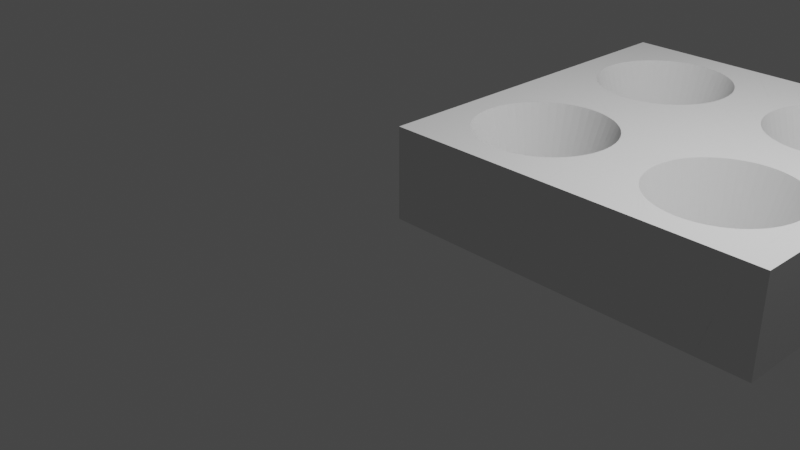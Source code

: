 # Source: parametric_booleans.blend  (saved by Blender 2.82.7; exported with 4.5.12 LTS)
import bpy
from mathutils import Matrix  # noqa: F401  (used for matrix-valued properties, if any)

bpy.ops.wm.read_factory_settings(use_empty=True)
scene = bpy.context.scene
scene.name = 'Scene'

# ---- collections
col_collection = bpy.data.collections.new('Collection'); scene.collection.children.link(col_collection)

# ---- world
world_world = bpy.data.worlds.new('World'); scene.world = world_world
world_world.use_nodes = True; world_world.node_tree.nodes.clear()
_N = world_world.node_tree.nodes; _L = world_world.node_tree.links
n0 = _N.new('ShaderNodeOutputWorld'); n0.name = 'World Output'; n0.location = (300, 300)
n1 = _N.new('ShaderNodeBackground'); n1.name = 'Background'; n1.location = (10, 300)
n1.inputs[0].default_value = (0.05088, 0.05088, 0.05088, 1.0)
_L.new(n1.outputs[0], n0.inputs[0])
n0.is_active_output = True
world_world.color = (0.05088, 0.05088, 0.05088)
world_world.use_sun_shadow = False
world_world.sun_shadow_jitter_overblur = 0.0

# ---- cameras
cam_camera = bpy.data.cameras.new('Camera')
cam_camera.clip_end = 100.0
cam_camera.ortho_scale = 7.314

# ---- lights
light_light = bpy.data.lights.new('Light', 'POINT')
light_light.transmission_factor = 0.0
light_light.energy = 1000.0
light_light.shadow_soft_size = 0.1
light_light.shadow_maximum_resolution = 0.006
light_light.use_absolute_resolution = True

# ---- meshes
me_alpha_0000 = bpy.data.meshes.new('Alpha.0000')
me_alpha_0000.from_pydata([(0.0, 3.996, 1.0), (0.0, 4.0, 1.0), (0.0, 4.0, 0.0), (0.0, 3.372, 0.0), (0.0, 3.403, 1.0), (0.0, 2.878, 0.0), (0.0, 2.983, 1.0), (0.0, 2.524, 0.0), (0.0, 2.666, 1.0), (0.0, 2.254, 0.0), (0.0, 2.417, 1.0), (0.0, 2.037, 0.0), (0.0, 2.213, 1.0), (0.0, 1.856, 0.0), (0.0, 2.041, 1.0), (0.0, 1.699, 0.0), (0.0, 1.891, 1.0), (0.0, 1.558, 0.0), (0.0, 1.758, 1.0), (0.0, 1.429, 0.0), (0.0, 1.638, 1.0), (0.0, 1.307, 0.0), (0.0, 1.525, 1.0), (0.0, 1.189, 0.0), (0.0, 1.419, 1.0), (0.0, 1.07, 0.0), (0.0, 1.314, 1.0), (0.0, 0.947, 0.0), (0.0, 1.21, 1.0), (0.0, 0.8152, 0.0), (0.0, 1.101, 1.0), (0.0, 0.6677, 0.0), (0.0, 0.9824, 1.0), (0.0, 0.4943, 0.0), (0.0, 0.846, 1.0), (0.0, 0.2767, 0.0), (0.0, 0.0, 0.02927), (0.0, 0.6749, 1.0), (0.0, 0.0, 0.0), (0.0, 0.0, 0.5258), (0.0, 0.4317, 1.0), (0.0, 0.0, 0.996), (0.0, 0.005356, 1.0), (0.0, 0.0, 1.0), (3.667, 4.0, 1.0), (4.0, 4.0, 1.0), (4.0, 4.0, 0.0), (3.337, 4.0, 0.0), (3.553, 4.0, 1.0), (3.218, 4.0, 0.0), (3.544, 4.0, 1.0), (3.214, 4.0, 0.0), (3.179, 4.0, 1.0), (2.844, 4.0, 0.0), (2.809, 4.0, 1.0), (2.464, 4.0, 0.0), (2.42, 4.0, 1.0), (2.058, 4.0, 0.0), (1.998, 4.0, 1.0), (1.611, 4.0, 0.0), (1.544, 4.0, 1.0), (1.214, 4.0, 0.0), (1.179, 4.0, 1.0), (0.8444, 4.0, 0.0), (0.8087, 4.0, 1.0), (0.4636, 4.0, 0.0), (0.4203, 4.0, 1.0), (0.05823, 4.0, 0.0), (4.0, 0.0, 1.0), (4.0, 0.0, 0.0), (3.914, 0.0, 1.0), (3.584, 0.0, 0.0), (3.79, 0.0, 1.0), (3.461, 0.0, 0.0), (1.498, 0.0, 0.1145), (1.461, 0.0, 0.0), (1.549, 0.0, 0.0), (1.615, 0.0, 0.4688), (1.804, 0.0, 0.0), (1.719, 0.0, 0.7828), (2.011, 0.0, 0.0), (1.833, 0.0, 1.0), (1.79, 0.0, 1.0), (2.185, 0.0, 0.0), (1.999, 0.0, 1.0), (2.338, 0.0, 0.0), (2.143, 0.0, 1.0), (2.475, 0.0, 0.0), (2.273, 0.0, 1.0), (2.602, 0.0, 0.0), (2.391, 0.0, 1.0), (2.722, 0.0, 0.0), (2.502, 0.0, 1.0), (2.841, 0.0, 0.0), (2.608, 0.0, 1.0), (2.96, 0.0, 0.0), (2.712, 0.0, 1.0), (3.085, 0.0, 0.0), (2.817, 0.0, 1.0), (3.22, 0.0, 0.0), (2.928, 0.0, 1.0), (3.373, 0.0, 0.0), (3.498, 0.0, 0.113), (3.05, 0.0, 1.0), (3.577, 0.0, 0.3539), (3.193, 0.0, 1.0), (3.663, 0.0, 0.6127), (3.377, 0.0, 1.0), (3.755, 0.0, 0.8936), (3.65, 0.0, 1.0), (0.0, 0.0, 0.02927), (0.01093, 0.0, 0.0), (0.0, 0.0, 0.5258), (0.1855, 0.0, 0.0), (0.3378, 0.0, 0.0), (0.1434, 0.0, 1.0), (0.4748, 0.0, 0.0), (0.2728, 0.0, 1.0), (0.6017, 0.0, 0.0), (0.3911, 0.0, 1.0), (0.7225, 0.0, 0.0), (0.5017, 0.0, 1.0), (0.8408, 0.0, 0.0), (0.6075, 0.0, 1.0), (0.9603, 0.0, 0.0), (0.7116, 0.0, 1.0), (1.085, 0.0, 0.0), (0.8169, 0.0, 1.0), (1.22, 0.0, 0.0), (0.9276, 0.0, 1.0), (1.373, 0.0, 0.0), (1.498, 0.0, 0.1129), (1.05, 0.0, 1.0), (1.577, 0.0, 0.3539), (1.193, 0.0, 1.0), (1.663, 0.0, 0.6127), (1.377, 0.0, 1.0), (1.755, 0.0, 0.8935), (1.65, 0.0, 1.0), (3.914, 0.0, 1.0), (3.667, 4.0, 1.0), (3.723, 3.09, 1.0), (3.567, 3.615, 1.0), (3.707, 3.178, 1.0), (3.679, 3.263, 1.0), (3.575, 3.49, 1.0), (3.642, 3.345, 1.0), (3.578, 3.448, 1.0), (3.595, 3.421, 1.0), (3.578, 3.442, 1.0), (3.721, 1.13, 1.0), (3.853, 0.9852, 1.0), (3.701, 1.442, 1.0), (3.832, 1.33, 1.0), (3.687, 1.672, 1.0), (3.816, 1.587, 1.0), (3.676, 1.851, 1.0), (3.803, 1.788, 1.0), (3.667, 1.994, 1.0), (3.793, 1.949, 1.0), (3.66, 2.111, 1.0), (3.785, 2.084, 1.0), (3.654, 2.209, 1.0), (3.778, 2.198, 1.0), (3.649, 2.292, 1.0), (3.772, 2.296, 1.0), (3.644, 2.364, 1.0), (3.767, 2.383, 1.0), (3.641, 2.426, 1.0), (3.762, 2.461, 1.0), (3.637, 2.48, 1.0), (3.757, 2.531, 1.0), (3.634, 2.527, 1.0), (3.754, 2.595, 1.0), (3.632, 2.566, 1.0), (3.75, 2.655, 1.0), (3.63, 2.598, 1.0), (3.746, 2.711, 1.0), (3.629, 2.621, 1.0), (3.743, 2.764, 1.0), (3.628, 2.633, 1.0), (3.74, 2.814, 1.0), (3.642, 2.655, 1.0), (3.737, 2.862, 1.0), (3.679, 2.737, 1.0), (3.734, 2.909, 1.0), (3.707, 2.822, 1.0), (3.731, 2.955, 1.0), (3.723, 2.91, 1.0), (3.729, 3.0, 1.0), (3.194, 3.919, 1.0), (3.578, 3.442, 1.0), (3.538, 3.491, 1.0), (3.216, 3.804, 1.0), (3.474, 3.553, 1.0), (3.228, 3.739, 1.0), (3.402, 3.607, 1.0), (3.234, 3.704, 1.0), (3.325, 3.652, 1.0), (3.237, 3.689, 1.0), (3.242, 3.687, 1.0), (3.237, 3.689, 1.0), (3.714, 1.137, 1.0), (3.723, 1.09, 1.0), (3.721, 1.13, 1.0), (3.649, 1.487, 1.0), (3.701, 1.442, 1.0), (3.604, 1.728, 1.0), (3.687, 1.672, 1.0), (3.571, 1.903, 1.0), (3.676, 1.851, 1.0), (3.546, 2.037, 1.0), (3.667, 1.994, 1.0), (3.527, 2.14, 1.0), (3.66, 2.111, 1.0), (3.511, 2.222, 1.0), (3.654, 2.209, 1.0), (3.499, 2.288, 1.0), (3.649, 2.292, 1.0), (3.489, 2.34, 1.0), (3.644, 2.364, 1.0), (3.482, 2.381, 1.0), (3.641, 2.426, 1.0), (3.476, 2.412, 1.0), (3.637, 2.48, 1.0), (3.472, 2.433, 1.0), (3.634, 2.527, 1.0), (3.47, 2.444, 1.0), (3.632, 2.566, 1.0), (3.474, 2.447, 1.0), (3.63, 2.598, 1.0), (3.538, 2.509, 1.0), (3.629, 2.621, 1.0), (3.595, 2.579, 1.0), (3.628, 2.633, 1.0), (2.875, 3.792, 1.0), (3.156, 3.712, 1.0), (2.887, 3.753, 1.0), (3.067, 3.725, 1.0), (2.894, 3.731, 1.0), (2.978, 3.728, 1.0), (2.898, 3.721, 1.0), (3.593, 1.534, 1.0), (3.707, 1.178, 1.0), (3.649, 1.487, 1.0), (3.512, 1.788, 1.0), (3.604, 1.728, 1.0), (3.458, 1.96, 1.0), (3.571, 1.903, 1.0), (3.419, 2.081, 1.0), (3.546, 2.037, 1.0), (3.391, 2.17, 1.0), (3.527, 2.14, 1.0), (3.37, 2.235, 1.0), (3.511, 2.222, 1.0), (3.355, 2.283, 1.0), (3.499, 2.288, 1.0), (3.344, 2.317, 1.0), (3.489, 2.34, 1.0), (3.337, 2.34, 1.0), (3.482, 2.381, 1.0), (3.333, 2.351, 1.0), (3.476, 2.412, 1.0), (3.333, 2.352, 1.0), (3.472, 2.433, 1.0), (3.402, 2.393, 1.0), (3.47, 2.444, 1.0), (2.563, 3.69, 1.0), (2.42, 4.0, 1.0), (2.888, 3.72, 1.0), (2.58, 3.652, 1.0), (2.801, 3.701, 1.0), (2.592, 3.627, 1.0), (2.716, 3.671, 1.0), (2.599, 3.612, 1.0), (2.636, 3.631, 1.0), (2.601, 3.608, 1.0), (3.53, 1.589, 1.0), (3.679, 1.263, 1.0), (3.593, 1.534, 1.0), (3.405, 1.859, 1.0), (3.512, 1.788, 1.0), (3.33, 2.024, 1.0), (3.458, 1.96, 1.0), (3.281, 2.13, 1.0), (3.419, 2.081, 1.0), (3.248, 2.201, 1.0), (3.391, 2.17, 1.0), (3.226, 2.249, 1.0), (3.37, 2.235, 1.0), (3.212, 2.279, 1.0), (3.355, 2.283, 1.0), (3.204, 2.296, 1.0), (3.344, 2.317, 1.0), (3.202, 2.301, 1.0), (3.337, 2.34, 1.0), (3.242, 2.313, 1.0), (3.333, 2.351, 1.0), (3.325, 2.348, 1.0), (3.333, 2.352, 1.0), (2.345, 3.439, 1.0), (2.601, 3.608, 1.0), (1.998, 4.0, 1.0), (2.561, 3.581, 1.0), (2.362, 3.411, 1.0), (2.493, 3.523, 1.0), (2.374, 3.393, 1.0), (2.432, 3.457, 1.0), (2.38, 3.383, 1.0), (2.381, 3.384, 1.0), (2.38, 3.383, 1.0), (3.447, 1.659, 1.0), (3.642, 1.345, 1.0), (3.53, 1.589, 1.0), (3.266, 1.951, 1.0), (3.405, 1.859, 1.0), (3.173, 2.101, 1.0), (3.33, 2.024, 1.0), (3.121, 2.186, 1.0), (3.281, 2.13, 1.0), (3.09, 2.236, 1.0), (3.248, 2.201, 1.0), (3.073, 2.263, 1.0), (3.226, 2.249, 1.0), (3.066, 2.275, 1.0), (3.212, 2.279, 1.0), (3.067, 2.275, 1.0), (3.204, 2.296, 1.0), (3.156, 2.288, 1.0), (3.202, 2.301, 1.0), (1.546, 3.967, 1.0), (2.21, 3.142, 1.0), (2.38, 3.383, 1.0), (1.544, 4.0, 1.0), (2.234, 3.111, 1.0), (2.38, 3.383, 1.0), (2.338, 3.305, 1.0), (2.254, 3.087, 1.0), (2.306, 3.221, 1.0), (2.268, 3.07, 1.0), (2.284, 3.134, 1.0), (2.275, 3.061, 1.0), (3.304, 1.782, 1.0), (3.595, 1.421, 1.0), (3.447, 1.659, 1.0), (3.056, 2.091, 1.0), (3.266, 1.951, 1.0), (2.963, 2.206, 1.0), (3.173, 2.101, 1.0), (2.922, 2.256, 1.0), (3.121, 2.186, 1.0), (2.907, 2.276, 1.0), (3.09, 2.236, 1.0), (2.905, 2.279, 1.0), (3.073, 2.263, 1.0), (2.978, 2.272, 1.0), (3.066, 2.275, 1.0), (1.712, 3.261, 1.0), (2.237, 2.753, 1.0), (2.275, 3.061, 1.0), (1.679, 3.801, 1.0), (2.273, 3.045, 1.0), (2.273, 2.718, 1.0), (2.273, 2.955, 1.0), (2.306, 2.686, 1.0), (2.284, 2.866, 1.0), (2.337, 2.656, 1.0), (2.306, 2.779, 1.0), (2.363, 2.63, 1.0), (2.338, 2.695, 1.0), (2.384, 2.61, 1.0), (2.381, 2.616, 1.0), (2.387, 2.607, 1.0), (2.739, 2.266, 1.0), (3.538, 1.491, 1.0), (3.304, 1.782, 1.0), (2.626, 2.375, 1.0), (3.056, 2.091, 1.0), (2.636, 2.369, 1.0), (2.963, 2.206, 1.0), (2.716, 2.329, 1.0), (2.922, 2.256, 1.0), (2.801, 2.299, 1.0), (2.907, 2.276, 1.0), (2.888, 2.28, 1.0), (2.905, 2.279, 1.0), (1.686, 3.287, 1.0), (1.563, 3.946, 1.0), (1.665, 3.307, 1.0), (1.567, 3.616, 1.0), (1.654, 3.318, 1.0), (1.575, 3.49, 1.0), (1.642, 3.345, 1.0), (1.578, 3.449, 1.0), (1.595, 3.421, 1.0), (1.578, 3.442, 1.0), (1.737, 2.865, 1.0), (2.595, 2.217, 1.0), (2.384, 2.61, 1.0), (1.712, 3.261, 1.0), (2.742, 2.106, 1.0), (2.387, 2.607, 1.0), (2.432, 2.543, 1.0), (3.027, 1.891, 1.0), (2.493, 2.477, 1.0), (3.474, 1.553, 1.0), (2.739, 2.266, 1.0), (2.561, 2.419, 1.0), (2.626, 2.375, 1.0), (1.723, 3.09, 1.0), (1.686, 3.287, 1.0), (1.707, 3.178, 1.0), (1.665, 3.307, 1.0), (1.679, 3.263, 1.0), (1.654, 3.318, 1.0), (1.723, 2.875, 1.0), (1.734, 2.909, 1.0), (1.717, 2.88, 1.0), (1.731, 2.955, 1.0), (1.723, 2.91, 1.0), (1.729, 3.0, 1.0), (1.651, 2.618, 1.0), (3.402, 1.607, 1.0), (1.832, 2.794, 1.0), (1.634, 2.628, 1.0), (1.792, 2.824, 1.0), (1.761, 2.847, 1.0), (1.628, 2.633, 1.0), (1.628, 2.632, 1.0), (1.642, 2.655, 1.0), (1.738, 2.864, 1.0), (1.679, 2.737, 1.0), (1.723, 2.875, 1.0), (1.707, 2.822, 1.0), (1.717, 2.88, 1.0), (3.325, 1.652, 1.0), (1.644, 2.363, 1.0), (3.242, 1.687, 1.0), (1.658, 2.138, 1.0), (3.156, 1.712, 1.0), (1.67, 1.942, 1.0), (3.067, 1.725, 1.0), (1.681, 1.768, 1.0), (2.978, 1.728, 1.0), (1.691, 1.609, 1.0), (2.888, 1.72, 1.0), (1.7, 1.46, 1.0), (2.801, 1.701, 1.0), (1.709, 1.316, 1.0), (2.716, 1.671, 1.0), (1.718, 1.174, 1.0), (2.636, 1.631, 1.0), (1.727, 1.029, 1.0), (2.561, 1.581, 1.0), (1.736, 0.8749, 1.0), (2.493, 1.523, 1.0), (1.747, 0.7047, 1.0), (2.432, 1.457, 1.0), (1.759, 0.5056, 1.0), (2.381, 1.384, 1.0), (1.775, 0.255, 1.0), (2.338, 1.305, 1.0), (1.79, 0.0, 1.0), (1.833, 0.0, 1.0), (2.306, 1.221, 1.0), (2.284, 1.134, 1.0), (2.143, 0.0, 1.0), (2.273, 1.045, 1.0), (2.273, 0.9552, 1.0), (2.284, 0.8661, 1.0), (2.306, 0.7791, 1.0), (2.338, 0.6955, 1.0), (2.381, 0.6165, 1.0), (2.817, 0.0, 1.0), (2.432, 0.5432, 1.0), (2.928, 0.0, 1.0), (2.493, 0.4769, 1.0), (3.05, 0.0, 1.0), (2.561, 0.4186, 1.0), (3.193, 0.0, 1.0), (2.636, 0.369, 1.0), (3.377, 0.0, 1.0), (2.716, 0.3291, 1.0), (3.65, 0.0, 1.0), (2.801, 0.2992, 1.0), (3.785, 0.08364, 1.0), (2.888, 0.2801, 1.0), (3.778, 0.1976, 1.0), (2.978, 0.2718, 1.0), (3.772, 0.2963, 1.0), (3.067, 0.2745, 1.0), (3.767, 0.3831, 1.0), (3.156, 0.2883, 1.0), (3.762, 0.4607, 1.0), (3.242, 0.3128, 1.0), (3.757, 0.531, 1.0), (3.325, 0.3478, 1.0), (3.754, 0.5954, 1.0), (3.402, 0.3927, 1.0), (3.75, 0.655, 1.0), (3.474, 0.4467, 1.0), (3.746, 0.7108, 1.0), (3.538, 0.5092, 1.0), (3.743, 0.7636, 1.0), (3.595, 0.5791, 1.0), (3.74, 0.8139, 1.0), (3.642, 0.6553, 1.0), (3.737, 0.8622, 1.0), (3.679, 0.7368, 1.0), (3.734, 0.9091, 1.0), (3.707, 0.8223, 1.0), (3.731, 0.9549, 1.0), (3.723, 0.9105, 1.0), (3.729, 1.0, 1.0), (1.194, 3.919, 1.0), (1.578, 3.442, 1.0), (1.538, 3.491, 1.0), (1.216, 3.804, 1.0), (1.474, 3.553, 1.0), (1.228, 3.739, 1.0), (1.402, 3.607, 1.0), (1.234, 3.704, 1.0), (1.325, 3.652, 1.0), (1.237, 3.689, 1.0), (1.242, 3.687, 1.0), (1.237, 3.689, 1.0), (1.714, 1.137, 1.0), (1.723, 1.09, 1.0), (1.721, 1.13, 1.0), (1.649, 1.487, 1.0), (1.701, 1.442, 1.0), (1.604, 1.728, 1.0), (1.687, 1.672, 1.0), (1.571, 1.903, 1.0), (1.676, 1.851, 1.0), (1.546, 2.037, 1.0), (1.667, 1.994, 1.0), (1.527, 2.14, 1.0), (1.66, 2.111, 1.0), (1.511, 2.222, 1.0), (1.654, 2.209, 1.0), (1.499, 2.288, 1.0), (1.649, 2.292, 1.0), (1.489, 2.34, 1.0), (1.644, 2.364, 1.0), (1.482, 2.381, 1.0), (1.641, 2.426, 1.0), (1.476, 2.412, 1.0), (1.637, 2.48, 1.0), (1.472, 2.433, 1.0), (1.634, 2.527, 1.0), (1.47, 2.444, 1.0), (1.632, 2.566, 1.0), (1.474, 2.447, 1.0), (1.63, 2.598, 1.0), (1.538, 2.509, 1.0), (1.629, 2.621, 1.0), (1.595, 2.579, 1.0), (1.628, 2.633, 1.0), (0.875, 3.792, 1.0), (1.237, 3.689, 1.0), (1.156, 3.712, 1.0), (0.8872, 3.753, 1.0), (1.067, 3.725, 1.0), (0.8944, 3.731, 1.0), (0.9776, 3.728, 1.0), (0.8975, 3.721, 1.0), (1.593, 1.534, 1.0), (1.707, 1.178, 1.0), (1.649, 1.487, 1.0), (1.512, 1.788, 1.0), (1.604, 1.728, 1.0), (1.458, 1.96, 1.0), (1.571, 1.903, 1.0), (1.419, 2.081, 1.0), (1.546, 2.037, 1.0), (1.391, 2.17, 1.0), (1.527, 2.14, 1.0), (1.37, 2.235, 1.0), (1.511, 2.222, 1.0), (1.355, 2.283, 1.0), (1.499, 2.288, 1.0), (1.344, 2.317, 1.0), (1.489, 2.34, 1.0), (1.337, 2.34, 1.0), (1.482, 2.381, 1.0), (1.333, 2.351, 1.0), (1.476, 2.412, 1.0), (1.333, 2.352, 1.0), (1.472, 2.433, 1.0), (1.402, 2.393, 1.0), (1.47, 2.444, 1.0), (0.563, 3.69, 1.0), (0.8975, 3.721, 1.0), (0.4203, 4.0, 1.0), (0.8882, 3.72, 1.0), (0.5801, 3.652, 1.0), (0.8006, 3.701, 1.0), (0.5918, 3.627, 1.0), (0.716, 3.671, 1.0), (0.5986, 3.612, 1.0), (0.6357, 3.631, 1.0), (0.6007, 3.608, 1.0), (1.53, 1.589, 1.0), (1.679, 1.263, 1.0), (1.593, 1.534, 1.0), (1.405, 1.859, 1.0), (1.512, 1.788, 1.0), (1.33, 2.024, 1.0), (1.458, 1.96, 1.0), (1.281, 2.13, 1.0), (1.419, 2.081, 1.0), (1.248, 2.201, 1.0), (1.391, 2.17, 1.0), (1.226, 2.249, 1.0), (1.37, 2.235, 1.0), (1.212, 2.279, 1.0), (1.355, 2.283, 1.0), (1.204, 2.296, 1.0), (1.344, 2.317, 1.0), (1.202, 2.301, 1.0), (1.337, 2.34, 1.0), (1.242, 2.313, 1.0), (1.333, 2.351, 1.0), (1.325, 2.348, 1.0), (1.333, 2.352, 1.0), (0.3454, 3.439, 1.0), (0.6007, 3.608, 1.0), (0.5609, 3.581, 1.0), (0.3623, 3.411, 1.0), (0.4928, 3.523, 1.0), (0.3739, 3.393, 1.0), (0.4324, 3.457, 1.0), (0.38, 3.383, 1.0), (0.3806, 3.384, 1.0), (0.3801, 3.383, 1.0), (1.447, 1.659, 1.0), (1.642, 1.345, 1.0), (1.53, 1.589, 1.0), (1.266, 1.951, 1.0), (1.405, 1.859, 1.0), (1.173, 2.101, 1.0), (1.33, 2.024, 1.0), (1.121, 2.186, 1.0), (1.281, 2.13, 1.0), (1.09, 2.236, 1.0), (1.248, 2.201, 1.0), (1.073, 2.263, 1.0), (1.226, 2.249, 1.0), (1.066, 2.275, 1.0), (1.212, 2.279, 1.0), (1.067, 2.275, 1.0), (1.204, 2.296, 1.0), (1.156, 2.288, 1.0), (1.202, 2.301, 1.0), (0.2096, 3.142, 1.0), (0.38, 3.383, 1.0), (0.2344, 3.111, 1.0), (0.3801, 3.383, 1.0), (0.3381, 3.305, 1.0), (0.2539, 3.087, 1.0), (0.3057, 3.221, 1.0), (0.2677, 3.07, 1.0), (0.2838, 3.134, 1.0), (0.2748, 3.061, 1.0), (1.304, 1.782, 1.0), (1.595, 1.421, 1.0), (1.447, 1.659, 1.0), (1.056, 2.091, 1.0), (1.266, 1.951, 1.0), (0.9628, 2.206, 1.0), (1.173, 2.101, 1.0), (0.9224, 2.256, 1.0), (1.121, 2.186, 1.0), (0.9066, 2.276, 1.0), (1.09, 2.236, 1.0), (0.9045, 2.279, 1.0), (1.073, 2.263, 1.0), (0.9776, 2.272, 1.0), (1.066, 2.275, 1.0), (0.2367, 2.753, 1.0), (0.2748, 3.061, 1.0), (0.0, 2.983, 1.0), (0.2728, 3.045, 1.0), (0.2728, 2.718, 1.0), (0.2728, 2.955, 1.0), (0.3062, 2.686, 1.0), (0.2838, 2.866, 1.0), (0.3366, 2.656, 1.0), (0.3057, 2.779, 1.0), (0.3634, 2.63, 1.0), (0.3381, 2.695, 1.0), (0.3838, 2.61, 1.0), (0.3806, 2.616, 1.0), (0.3871, 2.607, 1.0), (0.7387, 2.266, 1.0), (1.538, 1.491, 1.0), (1.304, 1.782, 1.0), (0.6263, 2.375, 1.0), (1.056, 2.091, 1.0), (0.6357, 2.369, 1.0), (0.9628, 2.206, 1.0), (0.716, 2.329, 1.0), (0.9224, 2.256, 1.0), (0.8006, 2.299, 1.0), (0.9066, 2.276, 1.0), (0.8882, 2.28, 1.0), (0.9045, 2.279, 1.0), (0.595, 2.217, 1.0), (0.3838, 2.61, 1.0), (0.7417, 2.106, 1.0), (0.3871, 2.607, 1.0), (0.4324, 2.543, 1.0), (1.027, 1.891, 1.0), (0.4928, 2.477, 1.0), (1.474, 1.553, 1.0), (0.7387, 2.266, 1.0), (0.5609, 2.419, 1.0), (0.6263, 2.375, 1.0), (1.402, 1.607, 1.0), (1.325, 1.652, 1.0), (0.0, 2.213, 1.0), (1.242, 1.687, 1.0), (1.156, 1.712, 1.0), (1.067, 1.725, 1.0), (0.9776, 1.728, 1.0), (0.8882, 1.72, 1.0), (0.8006, 1.701, 1.0), (0.0, 1.419, 1.0), (0.716, 1.671, 1.0), (0.0, 1.314, 1.0), (0.6357, 1.631, 1.0), (0.5609, 1.581, 1.0), (0.4928, 1.523, 1.0), (0.0, 0.9824, 1.0), (0.4324, 1.457, 1.0), (0.0, 0.846, 1.0), (0.3806, 1.384, 1.0), (0.3381, 1.305, 1.0), (0.0, 0.4317, 1.0), (0.3057, 1.221, 1.0), (0.0, 0.005356, 1.0), (0.1434, 0.0, 1.0), (0.2838, 1.134, 1.0), (0.2728, 1.045, 1.0), (0.2728, 0.0, 1.0), (0.2728, 0.9552, 1.0), (0.3911, 0.0, 1.0), (0.2838, 0.8661, 1.0), (0.5017, 0.0, 1.0), (0.3057, 0.7791, 1.0), (0.3381, 0.6955, 1.0), (0.7116, 0.0, 1.0), (0.3806, 0.6165, 1.0), (0.8169, 0.0, 1.0), (0.4324, 0.5432, 1.0), (0.4928, 0.477, 1.0), (0.5609, 0.4186, 1.0), (1.193, 0.0, 1.0), (0.6357, 0.369, 1.0), (1.377, 0.0, 1.0), (0.716, 0.3291, 1.0), (1.65, 0.0, 1.0), (0.8006, 0.2992, 1.0), (1.785, 0.08364, 1.0), (0.8882, 0.2801, 1.0), (1.778, 0.1976, 1.0), (0.9776, 0.2718, 1.0), (1.772, 0.2963, 1.0), (1.067, 0.2745, 1.0), (1.767, 0.3831, 1.0), (1.156, 0.2883, 1.0), (1.762, 0.4607, 1.0), (1.242, 0.3128, 1.0), (1.757, 0.531, 1.0), (1.325, 0.3478, 1.0), (1.754, 0.5954, 1.0), (1.402, 0.3927, 1.0), (1.75, 0.655, 1.0), (1.474, 0.4467, 1.0), (1.746, 0.7108, 1.0), (1.538, 0.5092, 1.0), (1.743, 0.7636, 1.0), (1.595, 0.579, 1.0), (1.74, 0.8139, 1.0), (1.642, 0.6553, 1.0), (1.737, 0.8622, 1.0), (1.679, 0.7368, 1.0), (1.734, 0.9091, 1.0), (1.707, 0.8223, 1.0), (1.731, 0.9549, 1.0), (1.723, 0.9105, 1.0), (1.729, 1.0, 1.0), (3.337, 4.0, 0.0), (3.396, 3.049, 0.0), (3.218, 4.0, 0.0), (3.387, 3.097, 0.0), (3.242, 3.554, 0.0), (3.372, 3.144, 0.0), (3.251, 3.408, 0.0), (3.352, 3.189, 0.0), (3.254, 3.346, 0.0), (3.326, 3.231, 0.0), (3.256, 3.317, 0.0), (3.295, 3.269, 0.0), (3.257, 3.306, 0.0), (3.26, 3.303, 0.0), (3.257, 3.305, 0.0), (3.467, 1.896, 0.0), (3.335, 2.042, 0.0), (3.455, 2.085, 0.0), (3.325, 2.197, 0.0), (3.447, 2.226, 0.0), (3.318, 2.311, 0.0), (3.44, 2.336, 0.0), (3.313, 2.399, 0.0), (3.435, 2.425, 0.0), (3.308, 2.469, 0.0), (3.43, 2.498, 0.0), (3.305, 2.525, 0.0), (3.426, 2.561, 0.0), (3.302, 2.572, 0.0), (3.423, 2.615, 0.0), (3.3, 2.611, 0.0), (3.42, 2.662, 0.0), (3.298, 2.643, 0.0), (3.417, 2.705, 0.0), (3.296, 2.67, 0.0), (3.415, 2.743, 0.0), (3.295, 2.692, 0.0), (3.413, 2.778, 0.0), (3.294, 2.71, 0.0), (3.411, 2.811, 0.0), (3.293, 2.722, 0.0), (3.409, 2.842, 0.0), (3.292, 2.729, 0.0), (3.407, 2.871, 0.0), (3.295, 2.731, 0.0), (3.405, 2.898, 0.0), (3.326, 2.769, 0.0), (3.404, 2.925, 0.0), (3.352, 2.811, 0.0), (3.402, 2.95, 0.0), (3.372, 2.856, 0.0), (3.401, 2.975, 0.0), (3.387, 2.903, 0.0), (3.399, 3.0, 0.0), (3.396, 2.951, 0.0), (3.256, 3.317, 0.0), (2.886, 3.777, 0.0), (3.257, 3.306, 0.0), (2.912, 3.641, 0.0), (3.257, 3.305, 0.0), (2.928, 3.554, 0.0), (3.22, 3.333, 0.0), (2.939, 3.495, 0.0), (3.178, 3.357, 0.0), (2.946, 3.455, 0.0), (3.133, 3.376, 0.0), (2.951, 3.428, 0.0), (3.085, 3.39, 0.0), (2.955, 3.41, 0.0), (3.037, 3.397, 0.0), (2.957, 3.4, 0.0), (2.988, 3.399, 0.0), (2.957, 3.396, 0.0), (3.37, 1.469, 0.0), (3.396, 1.049, 0.0), (3.289, 1.619, 0.0), (3.349, 1.818, 0.0), (3.218, 2.003, 0.0), (3.335, 2.042, 0.0), (3.178, 2.213, 0.0), (3.325, 2.197, 0.0), (3.154, 2.344, 0.0), (3.318, 2.311, 0.0), (3.138, 2.431, 0.0), (3.313, 2.399, 0.0), (3.126, 2.492, 0.0), (3.308, 2.469, 0.0), (3.118, 2.536, 0.0), (3.305, 2.525, 0.0), (3.112, 2.568, 0.0), (3.302, 2.572, 0.0), (3.108, 2.59, 0.0), (3.3, 2.611, 0.0), (3.105, 2.605, 0.0), (3.298, 2.643, 0.0), (3.104, 2.613, 0.0), (3.296, 2.67, 0.0), (3.103, 2.615, 0.0), (3.295, 2.692, 0.0), (3.133, 2.624, 0.0), (3.294, 2.71, 0.0), (3.178, 2.643, 0.0), (3.293, 2.722, 0.0), (3.22, 2.667, 0.0), (3.292, 2.729, 0.0), (3.26, 2.697, 0.0), (2.951, 3.428, 0.0), (2.615, 3.524, 0.0), (2.464, 4.0, 0.0), (2.955, 3.41, 0.0), (2.635, 3.46, 0.0), (2.957, 3.4, 0.0), (2.652, 3.409, 0.0), (2.957, 3.396, 0.0), (2.664, 3.369, 0.0), (2.939, 3.394, 0.0), (2.675, 3.336, 0.0), (2.891, 3.384, 0.0), (2.683, 3.311, 0.0), (2.844, 3.367, 0.0), (2.689, 3.29, 0.0), (2.8, 3.346, 0.0), (2.694, 3.275, 0.0), (2.76, 3.318, 0.0), (2.697, 3.265, 0.0), (2.722, 3.286, 0.0), (2.699, 3.261, 0.0), (3.289, 1.619, 0.0), (3.387, 1.097, 0.0), (3.122, 1.932, 0.0), (3.218, 2.003, 0.0), (3.002, 2.308, 0.0), (3.178, 2.213, 0.0), (2.954, 2.46, 0.0), (3.154, 2.344, 0.0), (2.929, 2.536, 0.0), (3.138, 2.431, 0.0), (2.916, 2.578, 0.0), (3.126, 2.492, 0.0), (2.909, 2.6, 0.0), (3.118, 2.536, 0.0), (2.905, 2.611, 0.0), (3.112, 2.568, 0.0), (2.905, 2.613, 0.0), (3.108, 2.59, 0.0), (2.939, 2.606, 0.0), (3.105, 2.605, 0.0), (2.988, 2.601, 0.0), (3.104, 2.613, 0.0), (3.037, 2.603, 0.0), (3.103, 2.615, 0.0), (3.085, 2.61, 0.0), (2.361, 3.341, 0.0), (2.058, 4.0, 0.0), (2.675, 3.336, 0.0), (2.392, 3.275, 0.0), (2.683, 3.311, 0.0), (2.418, 3.217, 0.0), (2.689, 3.29, 0.0), (2.442, 3.167, 0.0), (2.694, 3.275, 0.0), (2.462, 3.122, 0.0), (2.697, 3.265, 0.0), (2.481, 3.08, 0.0), (2.699, 3.261, 0.0), (2.499, 3.042, 0.0), (2.689, 3.25, 0.0), (2.516, 3.005, 0.0), (2.661, 3.21, 0.0), (2.532, 2.97, 0.0), (2.637, 3.167, 0.0), (2.548, 2.936, 0.0), (2.62, 3.121, 0.0), (2.564, 2.9, 0.0), (2.608, 3.073, 0.0), (2.582, 2.862, 0.0), (2.602, 3.025, 0.0), (2.602, 2.819, 0.0), (2.602, 2.975, 0.0), (2.628, 2.761, 0.0), (2.608, 2.927, 0.0), (2.675, 2.659, 0.0), (2.62, 2.879, 0.0), (2.864, 2.249, 0.0), (2.637, 2.833, 0.0), (3.122, 1.932, 0.0), (3.372, 1.144, 0.0), (2.661, 2.79, 0.0), (3.002, 2.308, 0.0), (2.689, 2.75, 0.0), (2.954, 2.46, 0.0), (2.722, 2.714, 0.0), (2.929, 2.536, 0.0), (2.76, 2.682, 0.0), (2.916, 2.578, 0.0), (2.8, 2.654, 0.0), (2.909, 2.6, 0.0), (2.844, 2.633, 0.0), (2.905, 2.611, 0.0), (2.891, 2.616, 0.0), (2.905, 2.613, 0.0), (2.462, 3.122, 0.0), (2.244, 2.977, 0.0), (1.611, 4.0, 0.0), (2.481, 3.08, 0.0), (2.285, 2.912, 0.0), (2.499, 3.042, 0.0), (2.324, 2.849, 0.0), (2.516, 3.005, 0.0), (2.362, 2.788, 0.0), (2.532, 2.97, 0.0), (2.4, 2.725, 0.0), (2.548, 2.936, 0.0), (2.441, 2.66, 0.0), (2.564, 2.9, 0.0), (2.486, 2.587, 0.0), (2.582, 2.862, 0.0), (2.537, 2.504, 0.0), (2.602, 2.819, 0.0), (2.602, 2.4, 0.0), (2.628, 2.761, 0.0), (2.691, 2.256, 0.0), (2.675, 2.659, 0.0), (2.835, 2.023, 0.0), (2.864, 2.249, 0.0), (3.146, 1.521, 0.0), (3.352, 1.189, 0.0), (2.362, 2.788, 0.0), (2.226, 2.597, 0.0), (1.224, 3.843, 0.0), (1.214, 4.0, 0.0), (2.4, 2.725, 0.0), (2.289, 2.518, 0.0), (2.441, 2.66, 0.0), (2.355, 2.437, 0.0), (2.486, 2.587, 0.0), (2.426, 2.349, 0.0), (2.537, 2.504, 0.0), (2.506, 2.25, 0.0), (2.602, 2.4, 0.0), (2.602, 2.13, 0.0), (2.691, 2.256, 0.0), (2.725, 1.977, 0.0), (2.835, 2.023, 0.0), (2.902, 1.757, 0.0), (3.146, 1.521, 0.0), (3.196, 1.392, 0.0), (3.326, 1.231, 0.0), (1.357, 3.677, 0.0), (2.506, 2.25, 0.0), (2.482, 2.057, 0.0), (1.392, 3.114, 0.0), (2.602, 2.13, 0.0), (2.602, 1.941, 0.0), (2.725, 1.977, 0.0), (2.747, 1.8, 0.0), (2.902, 1.757, 0.0), (2.938, 1.615, 0.0), (3.196, 1.392, 0.0), (3.213, 1.349, 0.0), (3.295, 1.269, 0.0), (1.255, 3.804, 0.0), (1.382, 3.124, 0.0), (1.377, 3.129, 0.0), (1.241, 3.555, 0.0), (1.372, 3.144, 0.0), (1.251, 3.408, 0.0), (1.352, 3.189, 0.0), (1.254, 3.346, 0.0), (1.326, 3.231, 0.0), (1.256, 3.317, 0.0), (1.295, 3.269, 0.0), (1.257, 3.306, 0.0), (1.26, 3.303, 0.0), (1.257, 3.305, 0.0), (1.392, 3.114, 0.0), (3.26, 1.303, 0.0), (1.418, 2.694, 0.0), (1.382, 3.124, 0.0), (1.396, 3.049, 0.0), (1.377, 3.129, 0.0), (1.387, 3.097, 0.0), (1.417, 2.705, 0.0), (1.407, 2.702, 0.0), (1.415, 2.743, 0.0), (1.375, 2.726, 0.0), (1.413, 2.778, 0.0), (1.352, 2.743, 0.0), (1.411, 2.811, 0.0), (1.337, 2.755, 0.0), (1.409, 2.842, 0.0), (1.327, 2.762, 0.0), (1.407, 2.871, 0.0), (1.323, 2.766, 0.0), (1.405, 2.898, 0.0), (1.326, 2.769, 0.0), (1.404, 2.925, 0.0), (1.352, 2.811, 0.0), (1.402, 2.95, 0.0), (1.372, 2.856, 0.0), (1.401, 2.975, 0.0), (1.387, 2.903, 0.0), (1.399, 3.0, 0.0), (1.396, 2.951, 0.0), (1.327, 2.762, 0.0), (3.22, 1.333, 0.0), (1.311, 2.435, 0.0), (1.292, 2.729, 0.0), (1.323, 2.766, 0.0), (1.295, 2.731, 0.0), (3.178, 1.357, 0.0), (1.329, 2.14, 0.0), (3.133, 1.376, 0.0), (1.344, 1.885, 0.0), (3.085, 1.39, 0.0), (1.358, 1.658, 0.0), (3.037, 1.397, 0.0), (1.371, 1.449, 0.0), (2.988, 1.399, 0.0), (1.384, 1.25, 0.0), (2.939, 1.394, 0.0), (1.396, 1.056, 0.0), (2.891, 1.384, 0.0), (1.408, 0.8612, 0.0), (2.844, 1.367, 0.0), (1.42, 0.6582, 0.0), (2.8, 1.346, 0.0), (1.434, 0.4399, 0.0), (2.76, 1.318, 0.0), (1.449, 0.1954, 0.0), (2.722, 1.286, 0.0), (1.549, 0.0, 0.0), (1.461, 0.0, 0.0), (2.689, 1.25, 0.0), (1.804, 0.0, 0.0), (2.661, 1.21, 0.0), (2.011, 0.0, 0.0), (2.637, 1.167, 0.0), (2.62, 1.121, 0.0), (2.608, 1.073, 0.0), (2.602, 1.025, 0.0), (2.602, 0.0, 0.0), (2.602, 0.9754, 0.0), (2.608, 0.9267, 0.0), (2.841, 0.0, 0.0), (2.62, 0.879, 0.0), (2.96, 0.0, 0.0), (2.637, 0.8332, 0.0), (3.085, 0.0, 0.0), (2.661, 0.7899, 0.0), (3.22, 0.0, 0.0), (2.689, 0.7498, 0.0), (2.722, 0.7135, 0.0), (3.455, 0.08534, 0.0), (2.76, 0.6816, 0.0), (3.447, 0.2262, 0.0), (2.8, 0.6544, 0.0), (3.44, 0.336, 0.0), (2.844, 0.6325, 0.0), (3.435, 0.4246, 0.0), (2.891, 0.6162, 0.0), (3.43, 0.4981, 0.0), (2.939, 0.6057, 0.0), (3.426, 0.5605, 0.0), (2.988, 0.6011, 0.0), (3.423, 0.6145, 0.0), (3.037, 0.6027, 0.0), (3.42, 0.6621, 0.0), (3.085, 0.6102, 0.0), (3.417, 0.7046, 0.0), (3.133, 0.6236, 0.0), (3.415, 0.7431, 0.0), (3.178, 0.6428, 0.0), (3.413, 0.7784, 0.0), (3.22, 0.6673, 0.0), (3.411, 0.811, 0.0), (3.26, 0.697, 0.0), (3.409, 0.8416, 0.0), (3.295, 0.7312, 0.0), (3.407, 0.8705, 0.0), (3.326, 0.7694, 0.0), (3.405, 0.898, 0.0), (3.352, 0.8112, 0.0), (3.404, 0.9245, 0.0), (3.372, 0.8558, 0.0), (3.402, 0.9502, 0.0), (3.387, 0.9027, 0.0), (3.401, 0.9753, 0.0), (3.396, 0.951, 0.0), (3.399, 1.0, 0.0), (1.256, 3.317, 0.0), (0.8861, 3.777, 0.0), (1.257, 3.306, 0.0), (0.9116, 3.641, 0.0), (1.257, 3.305, 0.0), (0.9278, 3.554, 0.0), (1.22, 3.333, 0.0), (0.9387, 3.495, 0.0), (1.178, 3.357, 0.0), (0.9462, 3.455, 0.0), (1.133, 3.376, 0.0), (0.9513, 3.428, 0.0), (1.085, 3.39, 0.0), (0.9547, 3.41, 0.0), (1.037, 3.397, 0.0), (0.9566, 3.4, 0.0), (0.9877, 3.399, 0.0), (0.9573, 3.396, 0.0), (1.37, 1.469, 0.0), (1.396, 1.049, 0.0), (1.289, 1.619, 0.0), (1.349, 1.818, 0.0), (1.218, 2.003, 0.0), (1.335, 2.042, 0.0), (1.178, 2.213, 0.0), (1.325, 2.197, 0.0), (1.154, 2.344, 0.0), (1.318, 2.311, 0.0), (1.138, 2.431, 0.0), (1.313, 2.399, 0.0), (1.126, 2.492, 0.0), (1.308, 2.469, 0.0), (1.118, 2.536, 0.0), (1.305, 2.525, 0.0), (1.112, 2.568, 0.0), (1.302, 2.572, 0.0), (1.108, 2.59, 0.0), (1.3, 2.611, 0.0), (1.105, 2.605, 0.0), (1.298, 2.643, 0.0), (1.104, 2.613, 0.0), (1.296, 2.67, 0.0), (1.103, 2.615, 0.0), (1.295, 2.692, 0.0), (1.133, 2.624, 0.0), (1.294, 2.71, 0.0), (1.178, 2.643, 0.0), (1.293, 2.722, 0.0), (1.22, 2.667, 0.0), (1.292, 2.729, 0.0), (1.26, 2.697, 0.0), (0.9513, 3.428, 0.0), (0.6151, 3.524, 0.0), (0.4636, 4.0, 0.0), (0.9547, 3.41, 0.0), (0.6355, 3.46, 0.0), (0.9566, 3.4, 0.0), (0.6515, 3.409, 0.0), (0.9573, 3.396, 0.0), (0.6644, 3.369, 0.0), (0.9388, 3.394, 0.0), (0.6747, 3.336, 0.0), (0.8908, 3.384, 0.0), (0.6829, 3.311, 0.0), (0.8445, 3.367, 0.0), (0.6894, 3.29, 0.0), (0.8005, 3.346, 0.0), (0.6942, 3.275, 0.0), (0.7595, 3.318, 0.0), (0.6974, 3.265, 0.0), (0.7222, 3.286, 0.0), (0.6988, 3.261, 0.0), (1.289, 1.619, 0.0), (1.387, 1.097, 0.0), (1.122, 1.932, 0.0), (1.218, 2.003, 0.0), (1.002, 2.308, 0.0), (1.178, 2.213, 0.0), (0.9536, 2.46, 0.0), (1.154, 2.344, 0.0), (0.9293, 2.536, 0.0), (1.138, 2.431, 0.0), (0.916, 2.578, 0.0), (1.126, 2.492, 0.0), (0.9088, 2.6, 0.0), (1.118, 2.536, 0.0), (0.9055, 2.611, 0.0), (1.112, 2.568, 0.0), (0.9048, 2.613, 0.0), (1.108, 2.59, 0.0), (0.9388, 2.606, 0.0), (1.105, 2.605, 0.0), (0.9877, 2.601, 0.0), (1.104, 2.613, 0.0), (1.037, 2.603, 0.0), (1.103, 2.615, 0.0), (1.085, 2.61, 0.0), (0.6644, 3.369, 0.0), (0.3615, 3.341, 0.0), (0.05823, 4.0, 0.0), (0.6747, 3.336, 0.0), (0.392, 3.275, 0.0), (0.6829, 3.311, 0.0), (0.4183, 3.217, 0.0), (0.6894, 3.29, 0.0), (0.4415, 3.167, 0.0), (0.6942, 3.275, 0.0), (0.4624, 3.122, 0.0), (0.6974, 3.265, 0.0), (0.4814, 3.08, 0.0), (0.6988, 3.261, 0.0), (0.4991, 3.042, 0.0), (0.6891, 3.25, 0.0), (0.5158, 3.005, 0.0), (0.6607, 3.21, 0.0), (0.532, 2.97, 0.0), (0.6375, 3.167, 0.0), (0.5479, 2.936, 0.0), (0.6197, 3.121, 0.0), (0.5642, 2.9, 0.0), (0.6077, 3.073, 0.0), (0.5816, 2.862, 0.0), (0.6017, 3.025, 0.0), (0.6017, 2.819, 0.0), (0.6017, 2.975, 0.0), (0.6283, 2.761, 0.0), (0.6077, 2.927, 0.0), (0.6749, 2.66, 0.0), (0.6197, 2.879, 0.0), (0.8638, 2.249, 0.0), (0.6375, 2.833, 0.0), (1.122, 1.932, 0.0), (1.372, 1.144, 0.0), (0.6607, 2.79, 0.0), (1.002, 2.308, 0.0), (0.6891, 2.75, 0.0), (0.9536, 2.46, 0.0), (0.7222, 2.714, 0.0), (0.9293, 2.536, 0.0), (0.7595, 2.682, 0.0), (0.916, 2.578, 0.0), (0.8005, 2.654, 0.0), (0.9088, 2.6, 0.0), (0.8445, 2.633, 0.0), (0.9055, 2.611, 0.0), (0.8908, 2.616, 0.0), (0.9048, 2.613, 0.0), (0.4624, 3.122, 0.0), (0.2443, 2.977, 0.0), (0.4814, 3.08, 0.0), (0.2848, 2.912, 0.0), (0.4991, 3.042, 0.0), (0.3235, 2.849, 0.0), (0.5158, 3.005, 0.0), (0.3616, 2.788, 0.0), (0.532, 2.97, 0.0), (0.4003, 2.725, 0.0), (0.5479, 2.936, 0.0), (0.4409, 2.659, 0.0), (0.5642, 2.9, 0.0), (0.4855, 2.587, 0.0), (0.5816, 2.862, 0.0), (0.5372, 2.504, 0.0), (0.6017, 2.819, 0.0), (0.6017, 2.4, 0.0), (0.6283, 2.761, 0.0), (0.6908, 2.256, 0.0), (0.6749, 2.66, 0.0), (0.835, 2.023, 0.0), (0.8638, 2.249, 0.0), (1.146, 1.521, 0.0), (1.352, 1.189, 0.0), (0.3616, 2.788, 0.0), (0.2264, 2.597, 0.0), (0.0, 2.878, 0.0), (0.4003, 2.725, 0.0), (0.2893, 2.518, 0.0), (0.4409, 2.659, 0.0), (0.3548, 2.437, 0.0), (0.4855, 2.587, 0.0), (0.4256, 2.349, 0.0), (0.5372, 2.504, 0.0), (0.5057, 2.25, 0.0), (0.6017, 2.4, 0.0), (0.6017, 2.13, 0.0), (0.6908, 2.256, 0.0), (0.7254, 1.977, 0.0), (0.835, 2.023, 0.0), (0.9019, 1.757, 0.0), (1.146, 1.521, 0.0), (1.196, 1.392, 0.0), (1.326, 1.231, 0.0), (0.5057, 2.25, 0.0), (0.4819, 2.057, 0.0), (0.6017, 2.13, 0.0), (0.6017, 1.941, 0.0), (0.7254, 1.977, 0.0), (0.7473, 1.8, 0.0), (0.9019, 1.757, 0.0), (0.9376, 1.615, 0.0), (1.196, 1.392, 0.0), (1.213, 1.349, 0.0), (1.295, 1.269, 0.0), (1.26, 1.303, 0.0), (0.0, 2.254, 0.0), (1.22, 1.333, 0.0), (0.0, 2.037, 0.0), (1.178, 1.357, 0.0), (0.0, 1.856, 0.0), (1.133, 1.376, 0.0), (1.085, 1.39, 0.0), (0.0, 1.558, 0.0), (1.037, 1.397, 0.0), (0.9877, 1.399, 0.0), (0.9388, 1.394, 0.0), (0.8908, 1.384, 0.0), (0.8445, 1.367, 0.0), (0.0, 0.947, 0.0), (0.8005, 1.346, 0.0), (0.7595, 1.318, 0.0), (0.7222, 1.286, 0.0), (0.0, 0.4943, 0.0), (0.6891, 1.25, 0.0), (0.0, 0.2767, 0.0), (0.6607, 1.21, 0.0), (0.01093, 0.0, 0.0), (0.6375, 1.167, 0.0), (0.1855, 0.0, 0.0), (0.6197, 1.121, 0.0), (0.6077, 1.073, 0.0), (0.4748, 0.0, 0.0), (0.6017, 1.025, 0.0), (0.6017, 0.9754, 0.0), (0.7225, 0.0, 0.0), (0.6077, 0.9267, 0.0), (0.6197, 0.879, 0.0), (0.6375, 0.8332, 0.0), (0.6607, 0.7899, 0.0), (0.6891, 0.7498, 0.0), (1.373, 0.0, 0.0), (0.7222, 0.7135, 0.0), (1.455, 0.0853, 0.0), (0.7595, 0.6816, 0.0), (1.447, 0.2262, 0.0), (0.8005, 0.6544, 0.0), (1.44, 0.336, 0.0), (0.8445, 0.6325, 0.0), (1.435, 0.4246, 0.0), (0.8908, 0.6162, 0.0), (1.43, 0.4981, 0.0), (0.9388, 0.6057, 0.0), (1.426, 0.5605, 0.0), (0.9877, 0.6011, 0.0), (1.423, 0.6145, 0.0), (1.037, 0.6027, 0.0), (1.42, 0.6621, 0.0), (1.085, 0.6102, 0.0), (1.417, 0.7046, 0.0), (1.133, 0.6236, 0.0), (1.415, 0.7431, 0.0), (1.178, 0.6428, 0.0), (1.413, 0.7784, 0.0), (1.22, 0.6674, 0.0), (1.411, 0.811, 0.0), (1.26, 0.697, 0.0), (1.409, 0.8416, 0.0), (1.295, 0.7312, 0.0), (1.407, 0.8705, 0.0), (1.326, 0.7694, 0.0), (1.405, 0.8981, 0.0), (1.352, 0.8112, 0.0), (1.404, 0.9245, 0.0), (1.372, 0.8558, 0.0), (1.402, 0.9502, 0.0), (1.387, 0.9027, 0.0), (1.401, 0.9753, 0.0), (1.396, 0.951, 0.0), (1.399, 1.0, 0.0), (1.399, 1.0, 0.0), (1.729, 1.0, 1.0), (1.723, 1.09, 1.0), (1.396, 1.049, 0.0), (1.707, 1.178, 1.0), (1.387, 1.097, 0.0), (1.237, 3.689, 1.0), (1.237, 3.689, 1.0), (1.129, 3.59, 0.6224), (1.129, 3.59, 0.6223), (1.156, 3.712, 1.0), (1.129, 3.59, 0.6223), (1.129, 3.59, 0.6224), (1.047, 3.505, 0.3285), (1.047, 3.505, 0.3285), (1.067, 3.725, 1.0), (1.047, 3.505, 0.3285), (1.047, 3.505, 0.3285), (0.9866, 3.435, 0.1093), (0.9866, 3.435, 0.1093), (0.9776, 3.728, 1.0), (0.9573, 3.396, 0.0), (0.9866, 3.435, 0.1093), (0.9866, 3.435, 0.1093), (0.9573, 3.396, 0.0), (0.8975, 3.721, 1.0), (0.8899, 3.709, 0.9672), (0.9388, 3.394, 0.0), (0.8882, 3.72, 1.0), (1.679, 1.263, 1.0), (1.372, 1.144, 0.0), (1.642, 1.345, 1.0), (1.352, 1.189, 0.0), (1.595, 1.421, 1.0), (1.326, 1.231, 0.0), (1.538, 1.491, 1.0), (1.295, 1.269, 0.0), (0.2748, 3.061, 1.0), (0.2748, 3.061, 1.0), (0.2796, 3.044, 0.9795), (0.2796, 3.044, 0.9795), (0.2728, 3.045, 1.0), (0.2796, 3.044, 0.9795), (0.2796, 3.044, 0.9795), (0.3102, 2.957, 0.8863), (0.3102, 2.957, 0.8863), (0.2728, 2.955, 1.0), (0.6017, 1.025, 0.0), (0.2728, 1.045, 1.0), (0.2728, 0.9551, 1.0), (0.6017, 0.9754, 0.0), (0.3102, 2.957, 0.8863), (0.3102, 2.957, 0.8863), (0.3441, 2.877, 0.8139), (0.3441, 2.877, 0.8139), (0.2838, 2.866, 1.0), (0.3441, 2.877, 0.8139), (0.3441, 2.877, 0.8139), (0.3811, 2.803, 0.76), (0.3811, 2.803, 0.76), (0.3057, 2.779, 1.0), (0.3811, 2.803, 0.76), (0.3811, 2.803, 0.76), (0.4212, 2.734, 0.7226), (0.3381, 2.695, 1.0), (1.474, 1.553, 1.0), (1.26, 1.303, 0.0), (1.402, 1.607, 1.0), (1.22, 1.333, 0.0), (1.218, 1.334, 0.0), (1.325, 1.652, 1.0), (1.185, 1.372, 0.05117), (1.185, 1.372, 0.05117), (1.242, 1.687, 1.0), (1.146, 1.413, 0.1188), (1.156, 1.712, 1.0), (1.1, 1.455, 0.2031), (1.1, 1.455, 0.2031), (1.067, 1.725, 1.0), (1.046, 1.498, 0.3075), (1.046, 1.498, 0.3075), (0.9776, 1.728, 1.0), (0.9833, 1.543, 0.437), (0.9833, 1.543, 0.437), (0.8882, 1.72, 1.0), (0.9086, 1.589, 0.598), (0.9086, 1.589, 0.598), (0.8882, 1.72, 1.0), (0.8006, 1.701, 1.0), (0.8187, 1.637, 0.7998), (0.8187, 1.637, 0.7998), (0.7327, 1.677, 1.0), (1.258, 0.3198, 1.0), (1.325, 0.3478, 1.0), (1.295, 0.4069, 0.7998), (1.295, 0.4069, 0.7998), (1.402, 0.3927, 1.0), (1.329, 0.5031, 0.598), (1.329, 0.5031, 0.598), (1.402, 0.3927, 1.0), (1.474, 0.4467, 1.0), (1.353, 0.5876, 0.437), (1.474, 0.4467, 1.0), (1.538, 0.5092, 1.0), (1.37, 0.6629, 0.3075), (1.37, 0.6629, 0.3075), (1.595, 0.5791, 1.0), (1.38, 0.7308, 0.2031), (1.38, 0.7308, 0.2031), (1.642, 0.6553, 1.0), (1.386, 0.7927, 0.1188), (1.386, 0.7927, 0.1188), (1.679, 0.7368, 1.0), (1.388, 0.8498, 0.05117), (1.386, 0.9004, 0.0), (1.388, 0.8498, 0.05117), (1.707, 0.8223, 1.0), (1.387, 0.9027, 0.0), (1.723, 0.9105, 1.0), (1.396, 0.951, 0.0), (0.3871, 2.607, 1.0), (0.4324, 2.543, 1.0), (0.438, 2.548, 0.978), (0.438, 2.548, 0.978), (0.4928, 2.477, 1.0), (0.4998, 2.484, 0.9697), (0.4998, 2.484, 0.9697), (0.5609, 2.419, 1.0), (0.5653, 2.424, 0.978), (0.6263, 2.375, 1.0), (0.5653, 2.424, 0.978), (0.4212, 2.734, 0.7226), (0.3806, 2.616, 1.0), (0.4644, 2.668, 0.7006), (0.4644, 2.668, 0.7006), (0.3806, 2.616, 1.0), (0.5111, 2.607, 0.6934), (0.5111, 2.607, 0.6934), (0.5615, 2.548, 0.7006), (0.5615, 2.548, 0.7006), (0.616, 2.492, 0.7226), (0.616, 2.492, 0.7226), (0.6357, 2.369, 1.0), (0.6753, 2.438, 0.76), (0.6753, 2.438, 0.76), (0.716, 2.329, 1.0), (0.7399, 2.386, 0.8139), (0.7399, 2.386, 0.8139), (0.716, 2.329, 1.0), (0.8006, 2.299, 1.0), (0.8109, 2.335, 0.8863), (0.8109, 2.335, 0.8863), (0.8882, 2.28, 1.0), (0.8893, 2.287, 0.9795), (0.9045, 2.279, 1.0), (0.8893, 2.287, 0.9795), (1.178, 1.357, 0.0), (1.133, 1.376, 0.0), (1.085, 1.39, 0.0), (1.037, 1.397, 0.0), (0.992, 1.399, 0.0), (0.9876, 1.402, 0.01043), (0.9876, 1.402, 0.01043), (0.9314, 1.442, 0.1467), (0.862, 1.485, 0.3194), (0.862, 1.485, 0.3194), (0.716, 1.671, 1.0), (0.7749, 1.532, 0.5416), (0.7749, 1.532, 0.5416), (0.716, 1.671, 1.0), (0.6357, 1.631, 1.0), (0.6633, 1.583, 0.8325), (0.6633, 1.583, 0.8325), (0.6004, 1.608, 1.0), (0.9354, 0.2757, 1.0), (0.9776, 0.2718, 1.0), (0.9793, 0.3269, 0.8325), (0.9793, 0.3269, 0.8325), (0.9776, 0.2718, 1.0), (1.067, 0.2745, 1.0), (1.053, 0.425, 0.5416), (1.053, 0.425, 0.5416), (1.156, 0.2883, 1.0), (1.108, 0.5074, 0.3194), (1.108, 0.5074, 0.3194), (1.156, 0.2883, 1.0), (1.242, 0.3128, 1.0), (1.149, 0.578, 0.1467), (1.149, 0.578, 0.1467), (1.179, 0.6397, 0.01042), (1.182, 0.6449, 0.0), (1.179, 0.6397, 0.01042), (1.22, 0.6674, 0.0), (1.26, 0.697, 0.0), (1.295, 0.7312, 0.0), (1.326, 0.7694, 0.0), (1.352, 0.8112, 0.0), (1.372, 0.8558, 0.0), (0.9877, 1.399, 0.0), (0.9388, 1.394, 0.0), (0.8908, 1.384, 0.0), (0.8445, 1.367, 0.0), (0.8033, 1.347, 0.0), (0.798, 1.35, 0.0151), (0.798, 1.35, 0.0151), (0.5609, 1.581, 1.0), (0.7026, 1.394, 0.2864), (0.7026, 1.394, 0.2864), (0.4928, 1.523, 1.0), (0.5674, 1.446, 0.675), (0.5674, 1.446, 0.675), (0.4552, 1.482, 1.0), (0.5892, 0.3998, 1.0), (0.6357, 0.369, 1.0), (0.6893, 0.4618, 0.675), (0.716, 0.3291, 1.0), (0.8077, 0.5456, 0.2864), (0.8077, 0.5456, 0.2864), (0.716, 0.3291, 1.0), (0.8006, 0.2992, 1.0), (0.8894, 0.6114, 0.0151), (0.8939, 0.6155, 0.0), (0.8882, 0.2801, 1.0), (0.9388, 0.6057, 0.0), (0.9877, 0.6011, 0.0), (1.037, 0.6027, 0.0), (1.085, 0.6102, 0.0), (1.133, 0.6236, 0.0), (1.178, 0.6428, 0.0), (0.8005, 1.346, 0.0), (0.7595, 1.318, 0.0), (0.7222, 1.286, 0.0), (0.4324, 1.457, 1.0), (0.6891, 1.25, 0.0), (0.3806, 1.384, 1.0), (0.6607, 1.21, 0.0), (0.3806, 1.384, 1.0), (0.3381, 1.305, 1.0), (0.6375, 1.167, 0.0), (0.3381, 1.305, 1.0), (0.3057, 1.221, 1.0), (0.6197, 1.121, 0.0), (0.2838, 1.134, 1.0), (0.6077, 1.073, 0.0), (0.2838, 0.8661, 1.0), (0.6077, 0.9267, 0.0), (0.3057, 0.7791, 1.0), (0.6197, 0.879, 0.0), (0.3381, 0.6955, 1.0), (0.6375, 0.8332, 0.0), (0.3381, 0.6955, 1.0), (0.3806, 0.6165, 1.0), (0.6607, 0.7899, 0.0), (0.3806, 0.6165, 1.0), (0.4324, 0.5432, 1.0), (0.6891, 0.7498, 0.0), (0.4928, 0.477, 1.0), (0.7222, 0.7135, 0.0), (0.5609, 0.4186, 1.0), (0.7595, 0.6816, 0.0), (0.8005, 0.6544, 0.0), (0.8445, 0.6325, 0.0), (0.8908, 0.6162, 0.0), (0.3801, 3.383, 1.0), (0.3381, 3.305, 1.0), (0.3831, 3.284, 0.8498), (0.3831, 3.284, 0.8498), (0.3057, 3.221, 1.0), (0.3915, 3.194, 0.727), (0.3915, 3.194, 0.727), (0.2838, 3.134, 1.0), (0.4042, 3.111, 0.6283), (0.4042, 3.111, 0.6283), (0.4208, 3.036, 0.5501), (0.4208, 3.036, 0.5501), (0.4408, 2.966, 0.4893), (0.4408, 2.966, 0.4893), (0.4639, 2.9, 0.444), (0.4639, 2.9, 0.444), (0.4902, 2.838, 0.4126), (0.4902, 2.838, 0.4126), (0.5195, 2.779, 0.3942), (0.5195, 2.779, 0.3942), (0.552, 2.723, 0.3881), (0.552, 2.723, 0.3881), (0.5879, 2.668, 0.3942), (0.5879, 2.668, 0.3942), (0.6276, 2.616, 0.4126), (0.6276, 2.616, 0.4126), (0.6713, 2.565, 0.444), (0.6713, 2.565, 0.444), (0.7199, 2.515, 0.4893), (0.7199, 2.515, 0.4893), (0.7738, 2.466, 0.5501), (0.7738, 2.466, 0.5501), (0.8341, 2.417, 0.6283), (0.8341, 2.417, 0.6283), (0.902, 2.369, 0.727), (0.902, 2.369, 0.727), (0.9776, 2.272, 1.0), (0.9791, 2.321, 0.8498), (1.066, 2.275, 1.0), (0.9791, 2.321, 0.8498), (0.6007, 3.608, 1.0), (0.5609, 3.581, 1.0), (0.5844, 3.55, 0.882), (0.5844, 3.55, 0.882), (0.4928, 3.523, 1.0), (0.5626, 3.451, 0.6957), (0.5626, 3.451, 0.6957), (0.4928, 3.523, 1.0), (0.4324, 3.457, 1.0), (0.5489, 3.363, 0.546), (0.3806, 3.384, 1.0), (0.5416, 3.284, 0.4251), (0.5416, 3.284, 0.4251), (0.3806, 3.384, 1.0), (0.5394, 3.212, 0.3276), (0.5394, 3.212, 0.3276), (0.5414, 3.146, 0.2493), (0.5414, 3.146, 0.2493), (0.5471, 3.085, 0.1872), (0.5471, 3.085, 0.1872), (0.556, 3.027, 0.139), (0.556, 3.027, 0.139), (0.5678, 2.973, 0.103), (0.5678, 2.973, 0.103), (0.5825, 2.922, 0.07808), (0.5825, 2.922, 0.07808), (0.5998, 2.873, 0.06342), (0.5998, 2.873, 0.06342), (0.6199, 2.825, 0.05859), (0.6199, 2.825, 0.05859), (0.643, 2.779, 0.06342), (0.643, 2.779, 0.06342), (0.6691, 2.734, 0.07808), (0.6691, 2.734, 0.07808), (0.6986, 2.689, 0.103), (0.6986, 2.689, 0.103), (0.7319, 2.645, 0.139), (0.7319, 2.645, 0.139), (0.7696, 2.601, 0.1872), (0.7696, 2.601, 0.1872), (0.8124, 2.557, 0.2493), (0.8124, 2.557, 0.2493), (0.8612, 2.512, 0.3276), (0.8612, 2.512, 0.3276), (0.9173, 2.467, 0.4251), (0.9173, 2.467, 0.4251), (0.9822, 2.421, 0.5459), (1.067, 2.275, 1.0), (1.058, 2.374, 0.6957), (1.058, 2.374, 0.6957), (1.156, 2.288, 1.0), (1.148, 2.326, 0.882), (1.202, 2.301, 1.0), (0.8899, 3.709, 0.9672), (0.8006, 3.701, 1.0), (0.8285, 3.603, 0.6912), (0.8285, 3.603, 0.6912), (0.716, 3.671, 1.0), (0.7833, 3.512, 0.4765), (0.7833, 3.512, 0.4765), (0.6357, 3.631, 1.0), (0.7499, 3.433, 0.3071), (0.7499, 3.433, 0.3071), (0.5844, 3.55, 0.8819), (0.7254, 3.364, 0.172), (0.7254, 3.364, 0.172), (0.5844, 3.55, 0.8819), (0.5626, 3.451, 0.6957), (0.7077, 3.301, 0.06335), (0.6988, 3.261, 0.0), (0.7077, 3.301, 0.06335), (0.5626, 3.451, 0.6957), (0.549, 3.363, 0.5459), (0.6891, 3.25, 0.0), (0.6891, 3.25, 0.0), (0.549, 3.363, 0.5459), (0.5416, 3.284, 0.4251), (0.6607, 3.21, 0.0), (0.6607, 3.21, 0.0), (0.5416, 3.284, 0.4251), (0.5394, 3.212, 0.3276), (0.6375, 3.167, 0.0), (0.6375, 3.167, 0.0), (0.5394, 3.212, 0.3276), (0.5414, 3.146, 0.2493), (0.6197, 3.121, 0.0), (0.5414, 3.146, 0.2493), (0.5471, 3.085, 0.1872), (0.6077, 3.073, 0.0), (0.5471, 3.085, 0.1872), (0.556, 3.027, 0.139), (0.556, 3.027, 0.139), (0.5678, 2.973, 0.103), (0.6017, 2.975, 0.0), (0.6017, 2.975, -1.388e-17), (0.5678, 2.973, 0.103), (0.5825, 2.922, 0.07805), (0.6077, 2.927, 0.0), (0.6077, 2.927, 0.0), (0.5825, 2.922, 0.07805), (0.5998, 2.873, 0.0634), (0.6197, 2.879, 0.0), (0.5998, 2.873, 0.0634), (0.6199, 2.825, 0.05857), (0.6375, 2.833, 0.0), (0.6199, 2.825, 0.05857), (0.643, 2.779, 0.0634), (0.6607, 2.79, 0.0), (0.643, 2.779, 0.0634), (0.6691, 2.734, 0.07806), (0.6891, 2.75, 0.0), (0.6891, 2.75, 0.0), (0.6691, 2.734, 0.07806), (0.6986, 2.689, 0.103), (0.7222, 2.714, 0.0), (0.6986, 2.689, 0.103), (0.7319, 2.645, 0.139), (0.7595, 2.682, 0.0), (0.7319, 2.645, 0.139), (0.7696, 2.601, 0.1872), (0.8005, 2.654, 0.0), (0.7696, 2.601, 0.1872), (0.8124, 2.557, 0.2493), (0.8445, 2.633, 0.0), (0.8445, 2.633, 2.776e-17), (0.8124, 2.557, 0.2493), (0.8613, 2.512, 0.3276), (0.8908, 2.616, 0.0), (0.9048, 2.613, -3.469e-18), (0.8908, 2.616, 0.0), (0.8613, 2.512, 0.3276), (0.9356, 2.585, 0.06335), (0.9356, 2.585, 0.06335), (0.986, 2.545, 0.172), (0.986, 2.545, 0.172), (1.046, 2.502, 0.3071), (1.046, 2.502, 0.3071), (1.119, 2.457, 0.4765), (1.119, 2.457, 0.4765), (1.242, 2.313, 1.0), (1.208, 2.409, 0.6912), (1.208, 2.409, 0.6912), (1.325, 2.348, 1.0), (1.32, 2.357, 0.9672), (1.333, 2.352, 1.0), (1.32, 2.357, 0.9672), (0.8908, 3.384, 0.0), (0.8445, 3.367, 0.0), (0.8445, 3.367, 5.551e-17), (0.8005, 3.346, 0.0), (0.7595, 3.318, 0.0), (0.7222, 3.286, 0.0), (0.9048, 2.613, 0.0), (0.9388, 2.606, 0.0), (0.9877, 2.601, 0.0), (1.037, 2.603, 0.0), (1.085, 2.61, 0.0), (1.103, 2.615, 0.0), (1.145, 2.59, 0.1093), (1.145, 2.59, 0.1093), (1.226, 2.546, 0.3285), (1.226, 2.546, 0.3285), (1.402, 2.393, 1.0), (1.334, 2.496, 0.6224), (1.47, 2.444, 1.0), (1.334, 2.496, 0.6224), (1.578, 3.442, 1.0), (1.538, 3.491, 1.0), (1.415, 3.379, 0.4949), (1.415, 3.379, 0.4949), (1.474, 3.553, 1.0), (1.265, 3.31, 0.02634), (1.257, 3.305, 0.0), (1.265, 3.31, 0.02634), (1.402, 3.607, 1.0), (1.22, 3.333, 0.0), (1.402, 3.607, 1.0), (1.325, 3.652, 1.0), (1.178, 3.357, 0.0), (1.242, 3.687, 1.0), (1.133, 3.376, 0.0), (1.133, 3.376, 1.11e-16), (1.085, 3.39, 0.0), (1.037, 3.397, 0.0), (0.9877, 3.399, 0.0), (1.103, 2.615, -1.388e-17), (1.133, 2.624, 0.0), (1.178, 2.643, 0.0), (1.22, 2.667, 0.0), (1.474, 2.447, 1.0), (1.26, 2.697, 0.0), (1.292, 2.729, 0.0), (1.26, 2.697, 1.11e-16), (1.538, 2.509, 1.0), (1.301, 2.725, 0.02634), (1.301, 2.725, 0.02634), (1.595, 2.579, 1.0), (1.459, 2.675, 0.4949), (1.459, 2.675, 0.4949), (3.399, 1.0, 0.0), (3.729, 1.0, 1.0), (3.723, 1.09, 1.0), (3.396, 1.049, 0.0), (3.707, 1.178, 1.0), (3.387, 1.097, 0.0), (3.237, 3.689, 1.0), (3.237, 3.689, 1.0), (3.129, 3.59, 0.6226), (3.129, 3.59, 0.6224), (3.156, 3.712, 1.0), (3.129, 3.59, 0.6224), (3.129, 3.59, 0.6226), (3.047, 3.505, 0.3287), (3.047, 3.505, 0.3285), (3.067, 3.725, 1.0), (3.047, 3.505, 0.3285), (3.047, 3.505, 0.3287), (2.987, 3.435, 0.1094), (2.987, 3.435, 0.1093), (2.978, 3.728, 1.0), (2.957, 3.396, 0.0), (2.987, 3.435, 0.1093), (2.987, 3.435, 0.1094), (2.957, 3.396, 0.0), (2.957, 3.396, 1.388e-17), (2.89, 3.709, 0.9672), (2.939, 3.394, 0.0), (2.888, 3.72, 1.0), (3.103, 2.615, 0.0), (3.103, 2.615, 0.0), (3.145, 2.59, 0.1094), (3.145, 2.59, 0.1093), (3.085, 2.61, 0.0), (3.119, 2.457, 0.4765), (3.208, 2.409, 0.6912), (3.148, 2.326, 0.882), (3.202, 2.301, 1.0), (3.242, 2.313, 1.0), (3.156, 2.288, 1.0), (3.145, 2.59, 0.1093), (3.145, 2.59, 0.1094), (3.226, 2.546, 0.3286), (3.226, 2.546, 0.3285), (3.208, 2.409, 0.6912), (3.32, 2.357, 0.9672), (3.325, 2.348, 1.0), (3.226, 2.546, 0.3285), (3.226, 2.546, 0.3286), (3.334, 2.496, 0.6225), (3.334, 2.496, 0.6224), (3.32, 2.357, 0.9672), (3.333, 2.352, 1.0), (3.402, 2.393, 1.0), (3.334, 2.496, 0.6224), (3.334, 2.496, 0.6225), (3.47, 2.444, 1.0), (3.47, 2.444, 1.0), (2.939, 3.394, 0.0), (2.89, 3.709, 0.9672), (2.828, 3.603, 0.6912), (2.891, 3.384, 0.0), (2.801, 3.701, 1.0), (2.891, 3.384, 0.0), (2.828, 3.603, 0.6912), (2.783, 3.512, 0.4765), (2.844, 3.367, 0.0), (2.716, 3.671, 1.0), (2.844, 3.367, -5.551e-17), (2.783, 3.512, 0.4765), (2.75, 3.433, 0.3071), (2.8, 3.346, 0.0), (2.636, 3.631, 1.0), (2.75, 3.433, 0.3071), (2.725, 3.364, 0.172), (2.76, 3.318, 0.0), (2.584, 3.55, 0.882), (2.561, 3.581, 1.0), (2.725, 3.364, 0.172), (2.708, 3.301, 0.06335), (2.722, 3.286, 0.0), (2.584, 3.55, 0.882), (2.563, 3.451, 0.6957), (2.493, 3.523, 1.0), (2.699, 3.261, 0.0), (2.563, 3.451, 0.6957), (2.549, 3.363, 0.546), (2.689, 3.25, 0.0), (2.432, 3.457, 1.0), (2.905, 2.613, 0.0), (2.936, 2.585, 0.06335), (2.939, 2.606, 0.0), (2.891, 2.616, 0.0), (2.861, 2.512, 0.3276), (2.917, 2.467, 0.4251), (2.834, 2.417, 0.6283), (2.902, 2.369, 0.7269), (2.811, 2.335, 0.8863), (2.889, 2.287, 0.9795), (2.801, 2.299, 1.0), (2.888, 2.28, 1.0), (2.936, 2.585, 0.06335), (2.986, 2.545, 0.172), (2.988, 2.601, 0.0), (2.917, 2.467, 0.4251), (2.982, 2.421, 0.546), (2.902, 2.369, 0.7269), (2.979, 2.321, 0.8497), (2.889, 2.287, 0.9795), (2.905, 2.279, 1.0), (2.978, 2.272, 1.0), (2.988, 2.601, 0.0), (2.986, 2.545, 0.172), (3.046, 2.502, 0.3071), (3.037, 2.603, 0.0), (2.982, 2.421, 0.546), (3.058, 2.374, 0.6957), (2.979, 2.321, 0.8497), (3.066, 2.275, 1.0), (3.067, 2.275, 1.0), (3.046, 2.502, 0.3071), (3.119, 2.457, 0.4765), (3.148, 2.326, 0.882), (3.156, 2.288, 1.0), (2.689, 3.25, 0.0), (2.549, 3.363, 0.546), (2.542, 3.284, 0.4252), (2.661, 3.21, 0.0), (2.381, 3.384, 1.0), (2.542, 3.284, 0.4252), (2.539, 3.212, 0.3277), (2.637, 3.167, 0.0), (2.381, 3.384, 1.0), (2.38, 3.383, 1.0), (2.383, 3.284, 0.8497), (2.338, 3.305, 1.0), (2.637, 3.167, 0.0), (2.539, 3.212, 0.3277), (2.541, 3.146, 0.2494), (2.62, 3.121, 0.0), (2.383, 3.284, 0.8497), (2.391, 3.194, 0.7269), (2.306, 3.221, 1.0), (2.541, 3.146, 0.2494), (2.547, 3.085, 0.1872), (2.608, 3.073, -2.776e-17), (2.391, 3.194, 0.7269), (2.404, 3.111, 0.6283), (2.284, 3.134, 1.0), (2.608, 3.073, 0.0), (2.547, 3.085, 0.1872), (2.556, 3.027, 0.139), (2.602, 3.025, 0.0), (2.404, 3.111, 0.6283), (2.421, 3.036, 0.55), (2.275, 3.061, 1.0), (2.28, 3.044, 0.9795), (2.273, 3.045, 1.0), (2.556, 3.027, 0.139), (2.568, 2.973, 0.103), (2.602, 2.975, 0.0), (2.421, 3.036, 0.55), (2.441, 2.966, 0.4893), (2.28, 3.044, 0.9795), (2.31, 2.957, 0.8863), (2.273, 2.955, 1.0), (2.602, 2.975, 1.388e-17), (2.568, 2.973, 0.103), (2.582, 2.922, 0.07809), (2.608, 2.927, 0.0), (2.441, 2.966, 0.4893), (2.464, 2.9, 0.444), (2.31, 2.957, 0.8863), (2.344, 2.877, 0.814), (2.284, 2.866, 1.0), (2.582, 2.922, 0.07809), (2.6, 2.873, 0.06344), (2.62, 2.879, 0.0), (2.464, 2.9, 0.444), (2.49, 2.838, 0.4126), (2.344, 2.877, 0.814), (2.381, 2.803, 0.76), (2.306, 2.779, 1.0), (2.6, 2.873, 0.06344), (2.62, 2.825, 0.0586), (2.637, 2.833, 0.0), (2.49, 2.838, 0.4126), (2.519, 2.779, 0.3941), (2.381, 2.803, 0.76), (2.421, 2.734, 0.7226), (2.338, 2.695, 1.0), (2.637, 2.833, -6.939e-18), (2.62, 2.825, 0.0586), (2.643, 2.779, 0.06344), (2.661, 2.79, 0.0), (2.519, 2.779, 0.3941), (2.552, 2.723, 0.3881), (2.421, 2.734, 0.7226), (2.464, 2.668, 0.7006), (2.381, 2.616, 1.0), (2.661, 2.79, 0.0), (2.643, 2.779, 0.06344), (2.669, 2.734, 0.07809), (2.689, 2.75, 0.0), (2.588, 2.668, 0.3941), (2.464, 2.668, 0.7006), (2.511, 2.607, 0.6934), (2.387, 2.607, 1.0), (2.438, 2.548, 0.978), (2.432, 2.543, 1.0), (2.669, 2.734, 0.07809), (2.699, 2.689, 0.103), (2.722, 2.714, 2.776e-17), (2.588, 2.668, 0.3941), (2.628, 2.616, 0.4126), (2.511, 2.607, 0.6934), (2.561, 2.548, 0.7006), (2.438, 2.548, 0.978), (2.5, 2.484, 0.9697), (2.432, 2.543, 1.0), (2.493, 2.477, 1.0), (2.722, 2.714, 0.0), (2.699, 2.689, 0.103), (2.732, 2.645, 0.139), (2.76, 2.682, 0.0), (2.628, 2.616, 0.4126), (2.671, 2.565, 0.444), (2.561, 2.548, 0.7006), (2.616, 2.492, 0.7226), (2.5, 2.484, 0.9697), (2.565, 2.424, 0.978), (2.561, 2.419, 1.0), (2.732, 2.645, 0.139), (2.77, 2.601, 0.1872), (2.8, 2.654, 0.0), (2.671, 2.565, 0.444), (2.72, 2.515, 0.4893), (2.675, 2.438, 0.76), (2.565, 2.424, 0.978), (2.626, 2.375, 1.0), (2.636, 2.369, 1.0), (2.8, 2.654, 0.0), (2.77, 2.601, 0.1872), (2.812, 2.557, 0.2494), (2.844, 2.633, 0.0), (2.72, 2.515, 0.4893), (2.774, 2.466, 0.5501), (2.675, 2.438, 0.76), (2.74, 2.386, 0.814), (2.716, 2.329, 1.0), (2.844, 2.633, 0.0), (2.812, 2.557, 0.2494), (2.861, 2.512, 0.3276), (2.774, 2.466, 0.5501), (2.834, 2.417, 0.6283), (2.74, 2.386, 0.814), (2.811, 2.335, 0.8863), (2.716, 2.329, 1.0), (1.566, 2.648, 0.8143), (1.642, 2.655, 1.0), (1.594, 2.681, 0.8344), (1.594, 2.681, 0.8344), (1.679, 2.737, 1.0), (1.646, 2.75, 0.8905), (1.646, 2.75, 0.8905), (1.707, 2.822, 1.0), (1.696, 2.825, 0.9655), (1.713, 2.855, 1.0), (1.696, 2.825, 0.9655), (1.713, 3.0, 0.9513), (1.729, 3.0, 1.0), (1.727, 3.029, 1.0), (1.613, 2.84, 0.713), (1.623, 2.843, 0.7385), (1.617, 2.845, 0.7189), (1.613, 2.84, 0.713), (1.568, 2.78, 0.6368), (1.617, 2.845, 0.7189), (1.717, 2.88, 1.0), (1.723, 2.91, 1.0), (1.665, 2.918, 0.8224), (1.665, 2.918, 0.8224), (1.713, 3.0, 0.9513), (1.47, 2.672, 0.5283), (1.518, 2.722, 0.5731), (1.518, 2.722, 0.5731), (1.568, 2.78, 0.6368), (1.617, 3.0, 0.6627), (1.723, 3.09, 1.0), (1.665, 3.082, 0.8224), (1.665, 3.082, 0.8224), (1.708, 3.169, 1.0), (1.458, 2.794, 0.3173), (1.503, 2.805, 0.426), (1.479, 2.815, 0.3464), (1.458, 2.794, 0.3173), (1.433, 2.768, 0.2801), (1.479, 2.815, 0.3464), (1.503, 2.805, 0.426), (1.524, 2.868, 0.4299), (1.524, 2.868, 0.4299), (1.571, 2.929, 0.5339), (1.571, 2.929, 0.5339), (1.362, 2.706, 0.208), (1.387, 2.726, 0.2287), (1.387, 2.726, 0.2287), (1.433, 2.768, 0.2801), (1.5, 3.0, 0.3052), (1.544, 3.067, 0.4533), (1.544, 3.067, 0.4533), (1.707, 3.178, 1.0), (1.591, 3.149, 0.639), (1.591, 3.149, 0.639), (1.679, 3.263, 1.0), (1.641, 3.248, 0.8744), (1.663, 3.3, 1.0), (1.641, 3.248, 0.8744), (1.323, 2.766, 1.735e-18), (1.33, 2.767, 0.01501), (1.326, 2.769, 0.0), (1.323, 2.766, 0.0), (1.295, 2.731, 0.0), (1.33, 2.767, 0.01501), (1.408, 2.781, 0.1929), (1.352, 2.811, 0.0), (1.368, 2.847, 0.0), (1.408, 2.781, 0.1929), (1.376, 2.854, 0.01249), (1.376, 2.854, 0.01249), (1.416, 2.895, 0.09002), (1.416, 2.895, 0.09002), (1.457, 2.943, 0.1861), (1.457, 2.943, 0.1861), (1.5, 3.0, 0.3052), (1.295, 2.731, 0.0), (1.477, 3.193, 0.3517), (1.654, 3.318, 1.0), (1.642, 3.345, 1.0), (1.52, 3.279, 0.5813), (1.477, 3.193, 0.3517), (1.472, 3.183, 0.3262), (1.52, 3.279, 0.5813), (1.595, 3.421, 1.0), (1.574, 3.406, 0.9235), (1.574, 3.406, 0.9235), (1.584, 3.434, 1.0), (1.399, 3.0, 0.0), (1.396, 3.049, 0.0), (1.395, 3.056, 0.0), (1.429, 3.108, 0.1313), (1.429, 3.108, 0.1313), (1.472, 3.183, 0.3262), (1.372, 2.856, 0.0), (1.372, 2.856, 0.0), (1.387, 2.903, 0.0), (1.396, 2.951, 0.0), (1.377, 3.129, 0.0), (1.453, 3.175, 0.2626), (1.372, 3.144, 0.0), (1.377, 3.129, 0.0), (1.387, 3.097, 0.0), (1.453, 3.175, 0.2626), (1.352, 3.189, 0.0), (1.326, 3.231, 0.0), (1.315, 3.244, 0.0), (1.345, 3.314, 0.2051), (1.345, 3.314, 0.2051), (1.358, 3.352, 0.3165), (3.679, 1.263, 1.0), (3.372, 1.144, 0.0), (3.642, 1.345, 1.0), (3.352, 1.189, 0.0), (3.595, 1.421, 1.0), (3.326, 1.231, 0.0), (3.538, 1.491, 1.0), (3.295, 1.269, 0.0), (3.474, 1.553, 1.0), (3.26, 1.303, 0.0), (3.402, 1.607, 1.0), (3.22, 1.333, 0.0), (3.325, 1.652, 1.0), (3.178, 1.357, 0.0), (3.242, 1.687, 1.0), (3.133, 1.376, 0.0), (3.156, 1.712, 1.0), (3.085, 1.39, 0.0), (3.067, 1.725, 1.0), (3.037, 1.397, 0.0), (2.978, 1.728, 1.0), (2.988, 1.399, 0.0), (2.888, 1.72, 1.0), (2.939, 1.394, 0.0), (2.888, 1.72, 1.0), (2.801, 1.701, 1.0), (2.891, 1.384, 0.0), (2.716, 1.671, 1.0), (2.844, 1.367, 0.0), (2.636, 1.631, 1.0), (2.8, 1.346, 0.0), (2.561, 1.581, 1.0), (2.76, 1.318, 0.0), (2.493, 1.523, 1.0), (2.722, 1.286, 0.0), (2.432, 1.457, 1.0), (2.689, 1.25, 0.0), (2.381, 1.384, 1.0), (2.661, 1.21, 0.0), (2.338, 1.305, 1.0), (2.637, 1.167, 0.0), (2.306, 1.221, 1.0), (2.62, 1.121, 0.0), (2.284, 1.134, 1.0), (2.608, 1.073, 0.0), (2.273, 1.045, 1.0), (2.602, 1.025, 0.0), (2.273, 0.9551, 1.0), (2.602, 0.9754, 0.0), (2.284, 0.8661, 1.0), (2.608, 0.9267, 0.0), (2.306, 0.7791, 1.0), (2.62, 0.879, 0.0), (2.338, 0.6955, 1.0), (2.637, 0.8332, 0.0), (2.381, 0.6165, 1.0), (2.661, 0.7899, 0.0), (2.381, 0.6165, 1.0), (2.432, 0.5432, 1.0), (2.689, 0.7498, 0.0), (2.493, 0.477, 1.0), (2.722, 0.7135, 0.0), (2.561, 0.4186, 1.0), (2.76, 0.6816, 0.0), (2.636, 0.369, 1.0), (2.8, 0.6544, 0.0), (2.716, 0.3291, 1.0), (2.844, 0.6325, 0.0), (2.716, 0.3291, 1.0), (2.801, 0.2992, 1.0), (2.891, 0.6162, 0.0), (2.888, 0.2801, 1.0), (2.939, 0.6057, 0.0), (2.978, 0.2718, 1.0), (2.988, 0.6011, 0.0), (2.978, 0.2718, 1.0), (3.067, 0.2745, 1.0), (3.037, 0.6027, 0.0), (3.156, 0.2883, 1.0), (3.085, 0.6102, 0.0), (3.156, 0.2883, 1.0), (3.242, 0.3128, 1.0), (3.133, 0.6236, 0.0), (3.325, 0.3478, 1.0), (3.178, 0.6428, 0.0), (3.402, 0.3927, 1.0), (3.22, 0.6674, 0.0), (3.402, 0.3927, 1.0), (3.474, 0.4467, 1.0), (3.26, 0.697, 0.0), (3.474, 0.4467, 1.0), (3.538, 0.5092, 1.0), (3.295, 0.7312, 0.0), (3.595, 0.5791, 1.0), (3.326, 0.7694, 0.0), (3.642, 0.6553, 1.0), (3.352, 0.8112, 0.0), (3.679, 0.7368, 1.0), (3.372, 0.8558, 0.0), (3.707, 0.8223, 1.0), (3.387, 0.9027, 0.0), (3.723, 0.9105, 1.0), (3.396, 0.951, 0.0), (1.295, 3.269, 0.0), (1.295, 3.269, -5.551e-17), (1.26, 3.303, 0.0), (1.26, 3.303, 0.0), (3.578, 3.442, 1.0), (3.538, 3.491, 1.0), (3.415, 3.379, 0.4948), (3.415, 3.379, 0.4948), (3.474, 3.553, 1.0), (3.265, 3.31, 0.02627), (3.257, 3.305, 0.0), (3.265, 3.31, 0.02627), (3.402, 3.607, 1.0), (3.22, 3.333, 0.0), (3.402, 3.607, 1.0), (3.325, 3.652, 1.0), (3.178, 3.357, 0.0), (3.325, 3.652, 1.0), (3.242, 3.687, 1.0), (3.133, 3.376, 0.0), (3.085, 3.39, 0.0), (3.037, 3.397, 0.0), (2.988, 3.399, 0.0), (3.133, 2.624, 0.0), (3.133, 2.624, -1.388e-17), (3.178, 2.643, 0.0), (3.22, 2.667, 0.0), (3.22, 2.667, 1.11e-16), (3.474, 2.447, 1.0), (3.26, 2.697, 0.0), (3.292, 2.729, 0.0), (3.474, 2.447, 1.0), (3.538, 2.509, 1.0), (3.301, 2.725, 0.02629), (3.301, 2.725, 0.02629), (3.459, 2.675, 0.4949), (3.628, 2.633, 1.0), (3.459, 2.675, 0.4949), (3.399, 3.0, 0.0), (3.729, 3.0, 1.0), (3.723, 3.09, 1.0), (3.396, 3.049, 0.0), (3.707, 3.178, 1.0), (3.387, 3.097, 0.0), (3.679, 3.263, 1.0), (3.372, 3.144, 0.0), (3.642, 3.345, 1.0), (3.352, 3.189, 0.0), (3.595, 3.421, 1.0), (3.326, 3.231, 0.0), (3.578, 3.442, 1.0), (3.415, 3.379, 0.494), (3.295, 3.269, 0.0), (3.415, 3.379, 0.494), (3.265, 3.309, 0.02569), (3.26, 3.303, 0.0), (3.265, 3.309, 0.02569), (3.257, 3.305, 0.0), (3.292, 2.729, 0.0), (3.301, 2.725, 0.02586), (3.295, 2.731, 0.0), (3.301, 2.725, 0.02586), (3.459, 2.675, 0.4943), (3.326, 2.769, 0.0), (3.459, 2.675, 0.4943), (3.628, 2.633, 1.0), (3.642, 2.655, 1.0), (3.352, 2.811, 0.0), (3.679, 2.737, 1.0), (3.372, 2.856, 0.0), (3.707, 2.822, 1.0), (3.387, 2.903, 0.0), (3.723, 2.91, 1.0), (3.396, 2.951, 0.0)], [], [(0, 1, 2, 3), (4, 0, 3, 5), (6, 4, 5, 7), (8, 6, 7, 9), (10, 8, 9, 11), (12, 10, 11, 13), (14, 12, 13, 15), (16, 14, 15, 17), (18, 16, 17, 19), (20, 18, 19, 21), (22, 20, 21, 23), (24, 22, 23, 25), (26, 24, 25, 27), (28, 26, 27, 29), (30, 28, 29, 31), (32, 30, 31, 33), (34, 32, 33, 35), (36, 37, 34, 35, 38), (36, 39, 40, 37), (39, 41, 42, 40), (41, 43, 42), (44, 45, 46, 47), (48, 44, 47, 49), (50, 48, 49, 51), (52, 50, 51, 53), (54, 52, 53, 55), (56, 54, 55, 57), (58, 56, 57, 59), (60, 58, 59, 61), (62, 60, 61, 63), (64, 62, 63, 65), (66, 64, 65, 67), (1, 66, 67, 2), (45, 68, 69, 46), (68, 70, 71, 69), (70, 72, 73, 71), (74, 75, 76), (77, 74, 76, 78), (79, 77, 78, 80), (81, 82, 79, 80, 83), (84, 81, 83, 85), (86, 84, 85, 87), (88, 86, 87, 89), (90, 88, 89, 91), (92, 90, 91, 93), (94, 92, 93, 95), (96, 94, 95, 97), (98, 96, 97, 99), (100, 98, 99, 101), (102, 103, 100, 101, 73), (102, 104, 105, 103), (104, 106, 107, 105), (106, 108, 109, 107), (108, 72, 109), (110, 38, 111), (112, 110, 111, 113), (41, 112, 113, 114), (115, 43, 41, 114, 116), (117, 115, 116, 118), (119, 117, 118, 120), (121, 119, 120, 122), (123, 121, 122, 124), (125, 123, 124, 126), (127, 125, 126, 128), (129, 127, 128, 130), (131, 132, 129, 130, 75), (131, 133, 134, 132), (133, 135, 136, 134), (135, 137, 138, 136), (137, 82, 138), (139, 68, 45, 140), (141, 140, 48), (142, 143, 48, 50), (144, 142, 145), (146, 145, 147), (148, 147, 149), (150, 72, 139, 151), (152, 150, 151, 153), (154, 152, 153, 155), (156, 154, 155, 157), (158, 156, 157, 159), (160, 158, 159, 161), (162, 160, 161, 163), (164, 162, 163, 165), (166, 164, 165, 167), (168, 166, 167, 169), (170, 168, 169, 171), (172, 170, 171, 173), (174, 172, 173, 175), (176, 174, 175, 177), (178, 176, 177, 179), (180, 178, 179, 181), (182, 181, 183), (184, 183, 185), (186, 185, 187), (188, 187, 189), (190, 191, 50, 52), (192, 190, 193), (194, 193, 195), (196, 195, 197), (198, 197, 199), (200, 199, 201), (202, 203, 204), (205, 202, 204, 206), (207, 205, 206, 208), (209, 207, 208, 210), (211, 209, 210, 212), (213, 211, 212, 214), (215, 213, 214, 216), (217, 215, 216, 218), (219, 217, 218, 220), (221, 219, 220, 222), (223, 221, 222, 224), (225, 223, 224, 226), (227, 225, 226, 228), (229, 228, 230), (231, 230, 232), (233, 232, 234), (235, 201, 52, 54), (236, 235, 237), (238, 237, 239), (240, 239, 241), (242, 243, 244), (245, 242, 244, 246), (247, 245, 246, 248), (249, 247, 248, 250), (251, 249, 250, 252), (253, 251, 252, 254), (255, 253, 254, 256), (257, 255, 256, 258), (259, 257, 258, 260), (261, 259, 260, 262), (263, 261, 262, 264), (265, 264, 266), (267, 241, 54, 268), (269, 267, 270), (271, 270, 272), (273, 272, 274), (275, 274, 276), (277, 278, 279), (280, 277, 279, 281), (282, 280, 281, 283), (284, 282, 283, 285), (286, 284, 285, 287), (288, 286, 287, 289), (290, 288, 289, 291), (292, 290, 291, 293), (294, 292, 293, 295), (296, 295, 297), (298, 297, 299), (300, 301, 268, 302), (303, 300, 304), (305, 304, 306), (307, 306, 308), (309, 308, 310), (311, 312, 313), (314, 311, 313, 315), (316, 314, 315, 317), (318, 316, 317, 319), (320, 318, 319, 321), (322, 320, 321, 323), (324, 322, 323, 325), (326, 325, 327), (328, 327, 329), (330, 331, 332, 302, 333), (331, 334, 335, 332), (336, 334, 337), (338, 337, 339), (340, 339, 341), (342, 343, 344), (345, 342, 344, 346), (347, 345, 346, 348), (349, 347, 348, 350), (351, 349, 350, 352), (353, 351, 352, 354), (355, 354, 356), (357, 358, 359, 360), (361, 358, 362), (363, 362, 364), (365, 364, 366), (367, 366, 368), (369, 368, 370), (371, 370, 372), (373, 374, 375), (376, 373, 375, 377), (378, 377, 379), (380, 379, 381), (382, 381, 383), (384, 383, 385), (386, 357, 360, 387), (388, 386, 387, 330, 389), (390, 388, 389, 391), (392, 391, 393), (394, 393, 395), (396, 397, 398, 399), (397, 400, 401, 398), (402, 400, 403), (404, 403, 405, 406), (407, 406, 408), (409, 399, 410), (411, 410, 412), (413, 412, 414), (415, 396, 416), (417, 415, 416, 418), (419, 418, 420), (421, 422, 423), (424, 421, 423, 425), (424, 425, 426, 427, 428), (429, 426, 430), (431, 430, 432), (433, 432, 434), (435, 428, 436), (437, 436, 438), (439, 438, 440), (441, 440, 442), (443, 442, 444), (445, 444, 446), (447, 446, 448), (449, 448, 450), (451, 450, 452), (453, 452, 454), (455, 454, 456), (457, 456, 458), (459, 458, 460), (461, 460, 462, 463), (464, 463, 84), (465, 84, 466), (467, 466, 88), (468, 88, 90), (469, 90, 92), (470, 92, 94), (471, 94, 96), (472, 96, 473), (474, 473, 475), (476, 475, 477), (478, 477, 479), (480, 479, 481), (482, 481, 483), (484, 483, 72, 485), (486, 485, 487), (488, 487, 489), (490, 489, 491), (492, 491, 493), (494, 493, 495), (496, 495, 497), (498, 497, 499), (500, 499, 501), (502, 501, 503), (504, 503, 505), (506, 505, 507), (508, 507, 509), (510, 509, 511), (512, 511, 513), (514, 515, 333, 62), (516, 514, 517), (518, 517, 519), (520, 519, 521), (522, 521, 523), (524, 523, 525), (526, 527, 528), (529, 526, 528, 530), (531, 529, 530, 532), (533, 531, 532, 534), (535, 533, 534, 536), (537, 535, 536, 538), (539, 537, 538, 540), (541, 539, 540, 542), (543, 541, 542, 544), (545, 543, 544, 546), (547, 545, 546, 548), (549, 547, 548, 550), (551, 549, 550, 552), (553, 552, 554), (555, 554, 556), (557, 556, 558), (559, 560, 62, 64), (561, 559, 562), (563, 562, 564), (565, 564, 566), (567, 568, 569), (570, 567, 569, 571), (572, 570, 571, 573), (574, 572, 573, 575), (576, 574, 575, 577), (578, 576, 577, 579), (580, 578, 579, 581), (582, 580, 581, 583), (584, 582, 583, 585), (586, 584, 585, 587), (588, 586, 587, 589), (590, 589, 591), (592, 593, 64, 594), (595, 592, 596), (597, 596, 598), (599, 598, 600), (601, 600, 602), (603, 604, 605), (606, 603, 605, 607), (608, 606, 607, 609), (610, 608, 609, 611), (612, 610, 611, 613), (614, 612, 613, 615), (616, 614, 615, 617), (618, 616, 617, 619), (620, 618, 619, 621), (622, 621, 623), (624, 623, 625), (626, 627, 594, 1, 0), (628, 626, 629), (630, 629, 631), (632, 631, 633), (634, 633, 635), (636, 637, 638), (639, 636, 638, 640), (641, 639, 640, 642), (643, 641, 642, 644), (645, 643, 644, 646), (647, 645, 646, 648), (649, 647, 648, 650), (651, 650, 652), (653, 652, 654), (655, 656, 0, 4), (655, 657, 658, 656), (659, 657, 660), (661, 660, 662), (663, 662, 664), (665, 666, 667), (668, 665, 667, 669), (670, 668, 669, 671), (672, 670, 671, 673), (674, 672, 673, 675), (676, 674, 675, 677), (678, 677, 679), (680, 681, 4, 682), (683, 680, 684), (685, 684, 686), (687, 686, 688), (689, 688, 690), (691, 690, 692), (693, 692, 694), (695, 696, 697), (698, 695, 697, 699), (700, 699, 701), (702, 701, 703), (704, 703, 705), (706, 705, 707), (708, 709, 682, 8), (708, 710, 711, 709), (712, 710, 713), (714, 713, 715, 716), (717, 716, 718), (719, 8, 10), (720, 10, 721), (722, 721, 14), (723, 14, 16), (724, 16, 18), (725, 18, 20), (726, 20, 22), (727, 22, 728), (729, 728, 730), (731, 730, 28), (732, 28, 30), (733, 30, 734), (735, 734, 736), (737, 736, 37), (738, 37, 739), (740, 739, 741), (742, 743, 741, 43), (744, 742, 745), (746, 745, 747), (748, 747, 749), (750, 749, 123), (751, 123, 752), (753, 752, 754), (755, 754, 129), (756, 129, 132), (757, 132, 758), (759, 758, 760), (761, 760, 762), (763, 762, 462, 764), (765, 764, 766), (767, 766, 768), (769, 768, 770), (771, 770, 772), (773, 772, 774), (775, 774, 776), (777, 776, 778), (779, 778, 780), (781, 780, 782), (783, 782, 784), (785, 784, 786), (787, 786, 788), (789, 788, 790), (791, 790, 792), (71, 793, 46, 69), (794, 795, 793), (796, 797, 51, 795), (798, 799, 797), (800, 801, 799), (802, 803, 801), (804, 805, 803), (806, 807, 805), (808, 71, 73, 809), (810, 808, 809, 811), (812, 810, 811, 813), (814, 812, 813, 815), (816, 814, 815, 817), (818, 816, 817, 819), (820, 818, 819, 821), (822, 820, 821, 823), (824, 822, 823, 825), (826, 824, 825, 827), (828, 826, 827, 829), (830, 828, 829, 831), (832, 830, 831, 833), (834, 832, 833, 835), (836, 834, 837), (838, 836, 839), (840, 838, 841), (842, 840, 843), (844, 842, 845), (846, 844, 847), (848, 849, 53, 51), (848, 850, 851, 849), (850, 852, 853, 851), (854, 855, 853), (856, 857, 855), (858, 859, 857), (860, 861, 859), (862, 863, 861), (864, 865, 863), (866, 867, 868), (869, 866, 868, 870), (871, 869, 870, 872), (873, 871, 872, 874), (875, 873, 874, 876), (877, 875, 876, 878), (879, 877, 878, 880), (881, 879, 880, 882), (883, 881, 882, 884), (885, 883, 884, 886), (887, 885, 886, 888), (889, 887, 888, 890), (891, 889, 892), (893, 891, 894), (895, 893, 896), (897, 895, 898), (899, 900, 901, 53), (899, 902, 903, 900), (902, 904, 905, 903), (904, 906, 907, 905), (908, 909, 907), (910, 911, 909), (912, 913, 911), (914, 915, 913), (916, 917, 915), (918, 919, 917), (920, 921, 922), (923, 920, 922, 924), (925, 923, 924, 926), (927, 925, 926, 928), (929, 927, 928, 930), (931, 929, 930, 932), (933, 931, 932, 934), (935, 933, 934, 936), (937, 935, 938), (939, 937, 940), (941, 939, 942), (943, 941, 944), (907, 945, 946, 901), (907, 947, 948, 945), (947, 949, 950, 948), (949, 951, 952, 950), (951, 953, 954, 952), (953, 955, 956, 954), (955, 957, 958, 956), (959, 960, 958), (961, 962, 960), (963, 964, 962), (965, 966, 964), (967, 968, 966), (969, 970, 968), (971, 972, 970), (973, 974, 972), (975, 976, 974), (977, 978, 979, 976), (980, 981, 978), (982, 983, 981), (984, 985, 983), (986, 987, 985), (988, 989, 987), (990, 991, 989), (992, 993, 991), (994, 995, 996, 946), (994, 997, 998, 995), (997, 999, 1000, 998), (999, 1001, 1002, 1000), (1001, 1003, 1004, 1002), (1003, 1005, 1006, 1004), (1005, 1007, 1008, 1006), (1007, 1009, 1010, 1008), (1009, 1011, 1012, 1010), (1011, 1013, 1014, 1012), (1013, 1015, 1016, 1014), (1015, 1017, 1018, 1016), (1017, 1019, 1018), (1020, 1021, 1022, 1023, 996), (1020, 1024, 1025, 1021), (1024, 1026, 1027, 1025), (1026, 1028, 1029, 1027), (1028, 1030, 1031, 1029), (1030, 1032, 1033, 1031), (1032, 1034, 1035, 1033), (1034, 1036, 1037, 1035), (1036, 1038, 1039, 1037), (1038, 1040, 1039), (1041, 1042, 1043, 1044), (1042, 1045, 1046, 1043), (1045, 1047, 1048, 1046), (1047, 1049, 1050, 1048), (1049, 1051, 1052, 1050), (1051, 1053, 1052), (1054, 1041, 1044, 1055), (1054, 1055, 1056, 1057, 1022), (1058, 1059, 1057), (1060, 1061, 1059), (1062, 1063, 1061), (1064, 1065, 1063), (1066, 1067, 1065), (1068, 1069, 1070), (1071, 1068, 1072), (1073, 1071, 1074), (1075, 1070, 1076), (1077, 1075, 1076, 1078), (1079, 1077, 1078, 1080), (1081, 1079, 1080, 1082), (1083, 1081, 1082, 1084), (1085, 1083, 1084, 1086), (1087, 1085, 1088), (1089, 1087, 1090), (1091, 1089, 1092), (1093, 1091, 1094), (1095, 1093, 1096), (1097, 1098, 1099, 1100), (1101, 1097, 1102), (1103, 1104, 1099), (1105, 1106, 1104), (1107, 1108, 1106), (1109, 1110, 1108), (1111, 1112, 1110), (1113, 1114, 1112), (1115, 1116, 1114), (1117, 1118, 1116), (1119, 1120, 1118), (1121, 1122, 1120), (1123, 1124, 1125, 1122), (1126, 1127, 1124), (1128, 1129, 1127), (1130, 83, 1129), (1131, 85, 83), (1132, 87, 85), (1133, 1134, 87), (1135, 91, 1134), (1136, 1137, 91), (1138, 1139, 1137), (1140, 1141, 1139), (1142, 1143, 1141), (1144, 101, 1143), (1145, 1146, 73, 101), (1147, 1148, 1146), (1149, 1150, 1148), (1151, 1152, 1150), (1153, 1154, 1152), (1155, 1156, 1154), (1157, 1158, 1156), (1159, 1160, 1158), (1161, 1162, 1160), (1163, 1164, 1162), (1165, 1166, 1164), (1167, 1168, 1166), (1169, 1170, 1168), (1171, 1172, 1170), (1173, 1174, 1172), (1175, 1176, 1174), (1177, 1178, 1176), (1179, 1180, 1178), (1181, 1182, 1180), (1183, 1184, 63, 1023), (1183, 1185, 1186, 1184), (1185, 1187, 1188, 1186), (1189, 1190, 1188), (1191, 1192, 1190), (1193, 1194, 1192), (1195, 1196, 1194), (1197, 1198, 1196), (1199, 1200, 1198), (1201, 1202, 1203), (1204, 1201, 1203, 1205), (1206, 1204, 1205, 1207), (1208, 1206, 1207, 1209), (1210, 1208, 1209, 1211), (1212, 1210, 1211, 1213), (1214, 1212, 1213, 1215), (1216, 1214, 1215, 1217), (1218, 1216, 1217, 1219), (1220, 1218, 1219, 1221), (1222, 1220, 1221, 1223), (1224, 1222, 1223, 1225), (1226, 1224, 1227), (1228, 1226, 1229), (1230, 1228, 1231), (1232, 1230, 1233), (1234, 1235, 1236, 63), (1234, 1237, 1238, 1235), (1237, 1239, 1240, 1238), (1239, 1241, 1242, 1240), (1243, 1244, 1242), (1245, 1246, 1244), (1247, 1248, 1246), (1249, 1250, 1248), (1251, 1252, 1250), (1253, 1254, 1252), (1255, 1256, 1257), (1258, 1255, 1257, 1259), (1260, 1258, 1259, 1261), (1262, 1260, 1261, 1263), (1264, 1262, 1263, 1265), (1266, 1264, 1265, 1267), (1268, 1266, 1267, 1269), (1270, 1268, 1269, 1271), (1272, 1270, 1273), (1274, 1272, 1275), (1276, 1274, 1277), (1278, 1276, 1279), (1280, 1281, 1282, 1236), (1280, 1283, 1284, 1281), (1283, 1285, 1286, 1284), (1285, 1287, 1288, 1286), (1287, 1289, 1290, 1288), (1289, 1291, 1292, 1290), (1291, 1293, 1294, 1292), (1295, 1296, 1294), (1297, 1298, 1296), (1299, 1300, 1298), (1301, 1302, 1300), (1303, 1304, 1302), (1305, 1306, 1304), (1307, 1308, 1306), (1309, 1310, 1308), (1311, 1312, 1310), (1313, 1314, 1315, 1312), (1316, 1317, 1314), (1318, 1319, 1317), (1320, 1321, 1319), (1322, 1323, 1321), (1324, 1325, 1323), (1326, 1327, 1325), (1328, 1329, 1327), (1330, 1331, 3, 2, 1282), (1330, 1332, 1333, 1331), (1332, 1334, 1335, 1333), (1334, 1336, 1337, 1335), (1336, 1338, 1339, 1337), (1338, 1340, 1341, 1339), (1340, 1342, 1343, 1341), (1342, 1344, 1345, 1343), (1344, 1346, 1347, 1345), (1346, 1348, 1349, 1347), (1348, 1350, 1351, 1349), (1350, 1352, 1353, 1351), (1352, 1354, 1353), (1355, 1356, 1357, 3), (1355, 1358, 1359, 1356), (1358, 1360, 1361, 1359), (1360, 1362, 1363, 1361), (1362, 1364, 1365, 1363), (1364, 1366, 1367, 1365), (1366, 1368, 1369, 1367), (1368, 1370, 1371, 1369), (1370, 1372, 1373, 1371), (1372, 1374, 1373), (1375, 1376, 7, 1357), (1375, 1377, 1378, 1376), (1377, 1379, 1380, 1378), (1379, 1381, 1382, 1380), (1381, 1383, 1384, 1382), (1383, 1385, 1384), (1386, 1387, 7), (1388, 1389, 1387), (1390, 1391, 1389), (1392, 15, 1391), (1393, 1394, 15), (1395, 19, 1394), (1396, 21, 19), (1397, 23, 21), (1398, 25, 23), (1399, 1400, 25), (1401, 29, 1400), (1402, 31, 29), (1403, 1404, 31), (1405, 1406, 1404), (1407, 1408, 38, 1406), (1409, 1410, 1408), (1411, 114, 1410), (1412, 1413, 114), (1414, 118, 1413), (1415, 1416, 118), (1417, 122, 1416), (1418, 124, 122), (1419, 126, 124), (1420, 128, 126), (1421, 1422, 128), (1423, 1424, 1125, 1422), (1425, 1426, 1424), (1427, 1428, 1426), (1429, 1430, 1428), (1431, 1432, 1430), (1433, 1434, 1432), (1435, 1436, 1434), (1437, 1438, 1436), (1439, 1440, 1438), (1441, 1442, 1440), (1443, 1444, 1442), (1445, 1446, 1444), (1447, 1448, 1446), (1449, 1450, 1448), (1451, 1452, 1450), (1453, 1454, 1452), (1455, 1456, 1454), (1457, 1458, 1456), (1459, 1460, 1458), (1461, 1462, 1463, 1464), (1464, 1463, 1465, 1466), (1467, 1468, 1469, 1470), (1468, 1471, 1469), (1472, 1473, 1474, 1475), (1473, 1471, 1476, 1474), (1477, 1478, 1479, 1480), (1478, 1476, 1481, 1479), (1482, 1483, 1484, 1485), (1485, 1484, 1481, 1486, 1487, 1488), (1486, 1489, 1487), (1466, 1465, 1490, 1491), (1491, 1490, 1492, 1493), (1493, 1492, 1494, 1495), (1495, 1494, 1496, 1497), (1498, 1499, 1500, 1501), (1499, 1502, 1500), (1503, 1504, 1505, 1506), (1504, 1502, 1507, 1505), (1508, 1509, 1510, 1511), (1512, 1513, 1514, 1515), (1513, 1507, 1516, 1514), (1517, 1518, 1519, 1520), (1518, 1516, 1521, 1519), (1522, 1523, 1524), (1523, 1521, 1525, 1524), (1497, 1496, 1526, 1527), (1527, 1526, 1528, 1529), (1530, 1529, 1528, 1531, 1532), (1533, 1531, 1534, 1535), (1535, 1534, 1536, 1537), (1538, 1536, 1539, 1540), (1541, 1539, 1542, 1543), (1544, 1542, 1545, 1546), (1547, 1548, 1549, 1550), (1551, 1549, 1552), (1553, 1554, 1555), (1556, 1554, 1557, 1558), (1559, 1560, 1561, 1562), (1562, 1563, 1564, 1565), (1566, 1564, 1567, 1568), (1569, 1567, 1570, 1571), (1572, 1570, 1573, 1574), (1575, 1576, 1573, 1577, 1578), (1578, 1577, 1579, 1580), (1580, 1579, 1462, 1461), (1581, 1582, 1583), (1584, 1582, 1585, 1586), (1587, 1585, 1588, 1589), (1590, 1591, 1588), (1592, 1525, 1593, 1594), (1595, 1596, 1581, 1583, 1597), (1598, 1584, 1586, 1599), (1600, 1587, 1589, 1601), (1602, 1591, 1590, 1603, 1604), (1605, 1603, 1606, 1607), (1608, 1609, 1610, 1611), (1612, 1610, 1613, 1614), (1615, 1616, 1613), (1530, 1532, 1617), (1617, 1533, 1535, 1618), (1618, 1535, 1537, 1619), (1619, 1538, 1540, 1620), (1621, 1620, 1541, 1543, 1622), (1623, 1544, 1546, 1624), (1624, 1547, 1550, 1625), (1626, 1551, 1552, 1627, 1628), (1629, 1630, 1631, 1632), (1633, 1631, 1634), (1635, 1636, 1637), (1638, 1639, 1640, 1641), (1642, 1640, 1643, 1644), (1645, 1646, 1647, 1648), (1649, 1647, 1553, 1555, 1650), (1651, 1652, 1556, 1558, 1653), (1653, 1559, 1562, 1654), (1654, 1562, 1565, 1655), (1655, 1566, 1568, 1656), (1656, 1569, 1571, 1657), (1657, 1572, 1574, 1658), (1575, 1658, 1576), (1621, 1622, 1659), (1659, 1623, 1624, 1660), (1660, 1624, 1625, 1661), (1661, 1626, 1628, 1662), (1663, 1662, 1629, 1632, 1664), (1665, 1633, 1634, 1666, 1667), (1668, 1666, 1669, 1670), (1671, 1669, 1672), (1673, 1674, 1675), (1675, 1674, 1676, 1677), (1678, 1679, 1680, 1681), (1682, 1681, 1680, 1683, 1684), (1684, 1683, 1635, 1637, 1685), (1685, 1638, 1641, 1686), (1686, 1642, 1644, 1687), (1687, 1645, 1648, 1688), (1688, 1649, 1650, 1689), (1651, 1689, 1652), (1663, 1664, 1690), (1690, 1665, 1667, 1691), (1691, 1668, 1670, 1692), (1692, 1671, 1672, 1693, 1694), (1694, 1693, 1695, 1696), (1696, 1697, 1698, 1699), (1699, 1700, 1701, 1702), (1702, 1701, 1703, 1704), (1704, 1703, 1509, 1508), (1511, 1510, 1705, 1706), (1706, 1705, 1707, 1708), (1708, 1707, 1709, 1710), (1710, 1711, 1712, 1713), (1713, 1714, 1715, 1716), (1716, 1715, 1717, 1718), (1718, 1717, 1719, 1720), (1720, 1719, 1673, 1675, 1721), (1721, 1675, 1677, 1722), (1722, 1678, 1681, 1723), (1682, 1723, 1681), (1724, 1725, 1726), (1727, 1725, 1728, 1729), (1730, 1728, 1731, 1732), (1733, 1731, 1498, 1501, 1734), (1735, 1503, 1506, 1736), (1737, 1512, 1515, 1738), (1739, 1517, 1520, 1740), (1741, 1522, 1524, 1742), (1743, 1592, 1594, 1744), (1745, 1595, 1597, 1746), (1747, 1598, 1599, 1748), (1749, 1600, 1601, 1750), (1751, 1602, 1604, 1752), (1753, 1605, 1607, 1754), (1755, 1608, 1611, 1756), (1757, 1612, 1614, 1758), (1759, 1616, 1615, 1760, 1761), (1762, 1763, 1760), (1764, 1765, 1766), (1767, 1765, 1768, 1769), (1770, 1771, 1772, 1773), (1773, 1772, 1774, 1775), (1776, 1777, 1724, 1726, 1778), (1779, 1727, 1729, 1780), (1781, 1730, 1732, 1782), (1783, 1733, 1734, 1784), (1785, 1735, 1736, 1786), (1787, 1737, 1738, 1788), (1789, 1739, 1740, 1790), (1791, 1741, 1742, 1792), (1793, 1743, 1744, 1794), (1795, 1745, 1746, 1796), (1797, 1747, 1748, 1798), (1799, 1749, 1750, 1800), (1801, 1751, 1752, 1802), (1803, 1753, 1754, 1804), (1805, 1755, 1756, 1806), (1807, 1757, 1758, 1808), (1809, 1759, 1761, 1810), (1810, 1763, 1762, 1811, 1812), (1813, 1811, 1814, 1815), (1816, 1815, 1814), (1817, 1489, 1818, 1819), (1820, 1818, 1821, 1822), (1823, 1821, 1824, 1825), (1826, 1824, 627, 1827, 1828), (627, 1764, 1766, 1827), (1829, 1830, 1831, 1832), (1830, 1767, 1769, 1831), (1833, 1834, 1835, 1836, 1837), (1835, 1770, 1773, 1836), (1838, 1839, 1840, 1841), (1839, 1773, 1775, 1840), (1842, 1843, 1844, 1845), (1843, 1776, 1778, 1844), (1846, 1847, 1848, 1849), (1847, 1779, 1780, 1848), (1849, 1850, 1851, 1852), (1850, 1781, 1782, 1851), (1852, 1853, 1854, 1305), (1853, 1783, 1784, 1854), (1305, 1855, 1856, 1857), (1855, 1785, 1786, 1856), (1858, 1859, 1860, 1861), (1859, 1787, 1788, 1860), (1862, 1863, 1864, 1865), (1863, 1789, 1790, 1864), (1865, 1866, 1867, 1868), (1866, 1791, 1792, 1867), (1868, 1869, 1870, 1871), (1869, 1793, 1794, 1870), (1871, 1872, 1873, 1874), (1872, 1795, 1796, 1873), (1875, 1876, 1877, 1878), (1876, 1797, 1798, 1877), (1878, 1879, 1880, 1881), (1879, 1799, 1800, 1880), (1881, 1882, 1883, 1884), (1882, 1801, 1802, 1883), (1884, 1885, 1886, 1887), (1885, 1803, 1804, 1886), (1888, 1889, 1890, 1891), (1889, 1805, 1806, 1890), (1892, 1893, 1894, 1808, 1895), (1894, 1807, 1808), (1896, 1809, 1810, 1897), (1898, 1810, 1812, 1899), (1900, 1813, 1815, 1901), (1902, 1815, 1816, 1903, 1904), (1905, 1903, 1906, 1907), (1908, 1909, 1906), (1488, 1817, 1819, 1910), (1910, 1820, 1822, 1911), (1912, 1823, 1825, 1913), (1913, 1826, 1828, 1914), (1914, 1829, 1832, 1915), (1915, 1834, 1833), (1916, 1895, 1917), (1917, 1896, 1897, 1918), (1918, 1898, 1899, 1919), (1919, 1900, 1901, 1920), (1921, 1920, 1902, 1904, 1922), (1923, 1905, 1907, 1924), (1925, 1909, 1908, 1926, 1927), (1928, 1929, 1926), (1930, 1931, 1932), (1933, 1931, 1934, 1935), (1936, 1937, 1934, 1938, 1939), (1939, 1940, 1941, 1942), (1942, 1941, 1943, 1944), (1945, 1943, 1467, 1470, 1946), (1946, 1472, 1475, 1947), (1947, 1477, 1480, 1948), (1482, 1948, 1483), (1949, 1922, 1950), (1950, 1923, 1924, 1951), (1951, 1925, 1927, 1952), (1952, 1929, 1928, 1953, 1954), (1955, 1956, 1953, 1957, 1958), (1959, 1957, 1960, 1961), (558, 1962, 1960), (1963, 1964, 1965, 1966), (1966, 1965, 1967, 1968), (1969, 1970, 1971, 1972), (1970, 1973, 1971), (1974, 1975, 1976, 1977), (1975, 1973, 1978, 1976), (1979, 1980, 1981, 1982), (1980, 1978, 1983, 1981), (1984, 1985, 1986, 1987), (1988, 1986, 1983, 241, 1989, 1990), (241, 1991, 1989), (1992, 1993, 1994, 1995), (1993, 1996, 1997, 1998, 1994), (1997, 1999, 2000, 2001, 1998), (2000, 1999, 2002), (2003, 2004, 2005, 2006), (2004, 2007, 2008, 2005), (2007, 2001, 2009, 2008), (2010, 2011, 2012, 2013), (2011, 2014, 2015, 2016, 2012), (2015, 2014, 2009), (2017, 2018, 2019, 2020), (2019, 2018, 2016), (2021, 2022, 2023, 2024), (2022, 1991, 2025, 2023), (2026, 2027, 2028, 2029), (2027, 2025, 2030, 2028), (2031, 2032, 2033, 2034), (2032, 2030, 2035, 2033), (2034, 2036, 2037, 2038), (2036, 2035, 301, 2039, 2037), (301, 2040, 2039), (2038, 2041, 2042, 2043), (2041, 2044, 2045, 2042), (2044, 2040, 2046, 2045), (2043, 2042, 2047), (2047, 2042, 2048, 2049, 2050), (2048, 2046, 2051, 2049), (2052, 2053, 2054), (2052, 2055, 2056, 2057, 2053), (2056, 2058, 2059, 2057), (2058, 2060, 2061, 2059), (2060, 2062, 2063, 2061), (2054, 2064, 2065, 2066), (2064, 2067, 2068, 2065), (2067, 2069, 2070, 2068), (2069, 2071, 2072, 2073, 2070), (2072, 2071, 2063), (2074, 2075, 2076, 2077), (2075, 2078, 2079, 2076), (2078, 2080, 2081, 2082, 2079), (2081, 2080, 2073), (2077, 2083, 2084, 1996), (2083, 2079, 2085, 2084), (2079, 2082, 2086, 2085), (2087, 2088, 2089, 2090), (2088, 2051, 2091, 2089), (2090, 2092, 2093, 2094), (2092, 2095, 2096, 2097, 2093), (2096, 2098, 2097), (2099, 2100, 2101, 2102), (2100, 2103, 2104, 2101), (2103, 2098, 2105, 2104), (2102, 2106, 2107, 2108), (2106, 2109, 2110, 2107), (2109, 2105, 2111, 2110), (2112, 2113, 2114, 2115), (2113, 2116, 2117, 2114), (2116, 2111, 2118, 2119, 2117), (2118, 2120, 2119), (2115, 2121, 2122, 2123), (2121, 2124, 2125, 2122), (2124, 2126, 2127, 2125), (2126, 2120, 2128, 2127), (2129, 2130, 2131, 2132), (2130, 2133, 2134, 2131), (2133, 2135, 2136, 2134), (2135, 2128, 2137, 2136), (2132, 2138, 2139, 2140), (2138, 2141, 2142, 2139), (2141, 2143, 2144, 2142), (2143, 2137, 2145, 2144), (2140, 2146, 2147, 2148), (2146, 2149, 2150, 2147), (2149, 2151, 2152, 2150), (2151, 2145, 2153, 2152), (2154, 2155, 2156, 2157), (2155, 2158, 2159, 2156), (2158, 2160, 2161, 2159), (2160, 2153, 2162, 2161), (2163, 2164, 2165, 2166), (2164, 2159, 2167, 2165), (2159, 2168, 2169, 2167), (2168, 2162, 2170, 2171, 2169), (2170, 2172, 2171), (2166, 2173, 2174, 2175), (2173, 2176, 2177, 2174), (2176, 2178, 2179, 2177), (2178, 2180, 2181, 2179), (2180, 2182, 2183, 2181), (2184, 2185, 2186, 2187), (2185, 2188, 2189, 2186), (2188, 2190, 2191, 2189), (2190, 2192, 2193, 2191), (2192, 2183, 2194, 2193), (2187, 2195, 2196, 2197), (2195, 2198, 2199, 2196), (2198, 2191, 2200, 2199), (2191, 2201, 2202, 2203, 2200), (2202, 2201, 2194), (2204, 2205, 2206, 2207), (2205, 2208, 2209, 2206), (2208, 2210, 2211, 2209), (2210, 2203, 2212, 2211), (2213, 2214, 2215, 2055), (2214, 2216, 2217, 2215), (2216, 2218, 2219, 2217), (2218, 2220, 2062, 2219), (2221, 558, 2222, 2223), (2224, 2222, 2225, 2226), (2227, 2225, 2228, 2229), (2230, 2231, 2228), (2232, 2233, 2234), (2235, 2236, 2237), (2238, 2239, 2227, 2229, 2236), (2240, 2236, 2241, 2242, 2243), (2230, 2241, 2236, 2231), (2244, 2242, 2233, 2245), (2246, 2221, 2223, 2247), (2248, 2224, 2226, 2249), (2250, 2232, 2234, 2251, 2252), (2253, 2251, 2254), (2255, 2256, 2257), (2258, 2259, 2248, 2249, 2256), (2260, 2261, 2235, 2237, 2262), (2238, 2261, 2239), (2263, 2240, 2243, 2264), (2265, 2244, 2245, 2250), (2266, 1961, 2267), (2268, 1962, 2246, 2247, 2269), (2270, 2250, 2252, 2271), (2272, 2253, 2254, 2273, 2274), (2275, 2273, 2276, 2277), (2278, 2279, 2276), (2280, 2281, 2282), (2283, 2284, 1959, 2266, 2267, 2281), (2282, 2285, 2286, 2287), (2285, 2268, 2269, 2286), (2288, 2287, 2289, 2255, 2257, 2290), (2258, 2289, 2259), (2291, 2260, 2262, 2292), (2293, 2263, 2264, 2294), (2295, 2265, 2250, 2296), (1955, 1958, 2297), (2298, 2299, 2300, 2301), (2278, 2299, 2302, 2303, 2279), (2304, 2300, 2305, 2306), (2307, 2305, 2308), (2309, 2270, 2271, 2310), (2311, 2310, 2272, 2274, 2312), (2313, 2275, 2277, 2314), (2288, 2290, 2315), (2316, 2291, 2292, 2317), (2317, 2293, 2294, 2318), (2318, 2295, 2296, 2309), (2319, 2320, 2321), (2322, 2323, 2313, 2314, 2320), (2321, 2324, 2298, 2301, 2325), (2302, 2324, 2303), (2325, 2304, 2306, 2326), (2327, 2326, 2307, 2308, 1930, 1932, 2328), (2329, 1933, 2330), (2311, 2312, 2323), (1968, 1967, 2331, 2332), (2332, 2331, 2333, 2334), (2334, 2333, 2335, 2336), (2336, 2335, 2337, 2338), (2338, 2337, 2339, 2340), (2340, 2339, 2341, 2342), (2342, 2341, 2343, 2344), (2344, 2343, 2345, 2346), (2346, 2345, 2347, 2348), (2348, 2347, 2349, 2350), (2350, 2349, 2351, 2352), (2352, 2351, 2353, 2354), (2354, 2355, 2356, 2357), (2357, 2356, 2358, 2359), (2359, 2358, 2360, 2361), (2361, 2360, 2362, 2363), (2363, 2362, 2364, 2365), (2365, 2364, 2366, 2367), (2367, 2366, 2368, 2369), (2369, 2368, 2370, 2371), (2371, 2370, 2372, 2373), (2373, 2372, 2374, 2375), (2375, 2374, 2376, 2377), (2377, 2376, 2378, 2379), (2379, 2378, 2380, 2381), (2381, 2380, 2382, 2383), (2383, 2382, 2384, 2385), (2385, 2384, 2386, 2387), (2387, 2388, 2389, 2390), (2390, 2389, 2391, 2392), (2392, 2391, 2393, 2394), (2394, 2393, 2395, 2396), (2396, 2395, 2397, 2398), (2398, 2399, 2400, 2401), (2401, 2400, 2402, 2403), (2403, 2402, 2404, 2405), (2405, 2406, 2407, 2408), (2408, 2407, 2409, 2410), (2410, 2411, 2412, 2413), (2413, 2412, 2414, 2415), (2415, 2414, 2416, 2417), (2417, 2418, 2419, 2420), (2420, 2421, 2422, 2423), (2423, 2422, 2424, 2425), (2425, 2424, 2426, 2427), (2427, 2426, 2428, 2429), (2429, 2428, 2430, 2431), (2431, 2430, 2432, 2433), (2433, 2432, 1964, 1963), (2327, 2328, 2434), (2435, 2329, 2330, 1935, 2436), (2437, 1937, 1936), (2438, 2439, 2440), (2441, 2439, 2442, 2443), (2444, 2445, 2442, 2446, 2447), (2447, 2448, 2449, 2450), (2450, 2451, 2452, 2453), (2453, 2452, 1969, 1972, 2454), (2454, 1974, 1977, 2455), (2455, 1979, 1982, 2456), (1984, 2456, 1985), (1992, 1995, 2457), (2458, 2003, 2006, 2459), (2459, 2010, 2013, 2460), (2461, 2017, 2020, 2462, 2463), (2464, 2463, 2465, 2466, 2467), (2468, 2466, 233, 2469), (2470, 2471, 233), (2472, 2473, 2474, 2475), (2475, 2474, 2476, 2477), (2477, 2476, 2478, 2479), (2479, 2478, 2480, 2481), (2481, 2480, 2482, 2483), (2483, 2482, 2484, 2485, 2486), (2484, 2438, 2440, 2485), (2486, 2487, 2488, 2489), (2487, 2441, 2443, 2488), (2489, 2490, 2491), (2444, 2491, 2490, 2445), (2492, 2493, 2494), (2492, 2464, 2467, 2493), (2494, 2495, 2496, 2497), (2495, 2468, 2469, 2496), (2497, 2498, 2499, 2500, 2501), (2470, 2499, 2498, 2471), (2501, 2500, 2502, 2503), (2503, 2502, 2504, 2505), (2505, 2504, 2506, 2507), (2507, 2506, 2473, 2472)])
me_alpha_0000.use_remesh_fix_poles = True
me_alpha_0000.use_remesh_preserve_attributes = False
me_alpha_0000.use_mirror_vertex_groups = False
me_alpha_0000.update()

# ---- objects
ob_alpha_0000 = bpy.data.objects.new('Alpha.0000', me_alpha_0000)
ob_light = bpy.data.objects.new('Light', light_light)
ob_camera = bpy.data.objects.new('Camera', cam_camera)

# ---- transforms, parenting, visibility, modifiers, constraints
ob_alpha_0000.location = (0.0, 0.0, 0.0)
ob_alpha_0000.lineart.crease_threshold = 0.0
ob_light.location = (4.076, 1.005, 5.904)
ob_light.rotation_euler = (0.6503, 0.05522, 1.866)
ob_light.lock_rotations_4d = False
ob_light.empty_display_type = 'ARROWS'
ob_light.color = (0.0, 0.0, 0.0, 0.0)
ob_light.lineart.crease_threshold = 0.0
ob_camera.location = (7.359, -6.926, 4.958)
ob_camera.rotation_euler = (1.109, 0.0, 0.8149)
ob_camera.lock_rotations_4d = False
ob_camera.empty_display_type = 'ARROWS'
ob_camera.color = (0.0, 0.0, 0.0, 0.0)
ob_camera.display_type = 'WIRE'
ob_camera.lineart.crease_threshold = 0.0

# ---- collection membership
scene.collection.objects.link(ob_alpha_0000)
col_collection.objects.link(ob_light)
col_collection.objects.link(ob_camera)

# ---- scene / render settings (as saved in the file)
scene.camera = ob_camera
scene.frame_start = 1; scene.frame_end = 250; scene.frame_set(1)
scene.render.engine = 'BLENDER_EEVEE_NEXT'
scene.cycles.use_denoising = False
scene.cycles.samples = 128
scene.cycles.sampling_pattern = 'TABULATED_SOBOL'
scene.cycles.use_adaptive_sampling = False
scene.cycles.use_light_tree = False
scene.view_settings.view_transform = 'Filmic'
bpy.context.view_layer.update()
